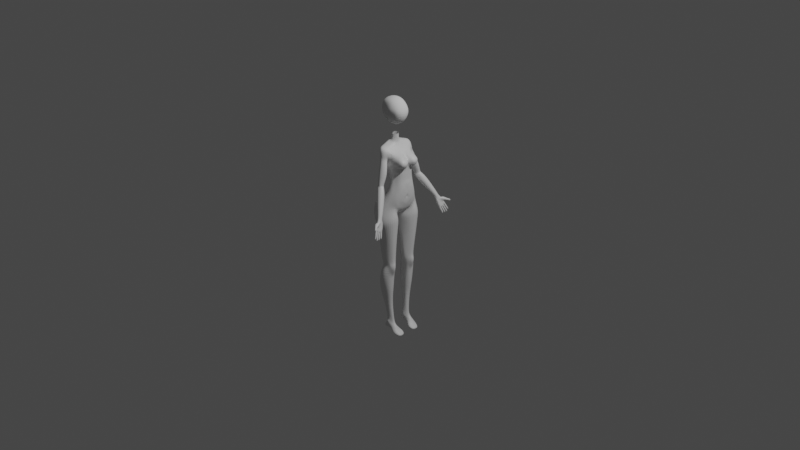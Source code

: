 # Source: Character.blend  (saved by Blender 2.90.8; exported with 4.5.12 LTS)
import bpy
from mathutils import Matrix  # noqa: F401  (used for matrix-valued properties, if any)

bpy.ops.wm.read_factory_settings(use_empty=True)
scene = bpy.context.scene
scene.name = 'Scene'

# ---- collections
col_collection = bpy.data.collections.new('Collection'); scene.collection.children.link(col_collection)

# ---- materials (node trees are filled in below, after node groups)
mat_x = bpy.data.materials.new('材質')
mat_x.use_transparent_shadow = False

# ---- material node trees
mat_x.use_nodes = True; mat_x.node_tree.nodes.clear()
_N = mat_x.node_tree.nodes; _L = mat_x.node_tree.links
n0 = _N.new('ShaderNodeBsdfPrincipled'); n0.name = 'Principled BSDF'; n0.location = (10, 300)
n0.distribution = 'GGX'
n0.subsurface_method = 'BURLEY'
n0.inputs[3].default_value = 1.45
n0.inputs[27].default_value = (0.0, 0.0, 0.0, 1.0)
n0.inputs[28].default_value = 1.0
n1 = _N.new('ShaderNodeOutputMaterial'); n1.name = 'Material Output'; n1.location = (300, 300)
_L.new(n0.outputs[0], n1.inputs[0])
n1.is_active_output = True

# ---- world
world_world = bpy.data.worlds.new('World'); scene.world = world_world
world_world.use_nodes = True; world_world.node_tree.nodes.clear()
_N = world_world.node_tree.nodes; _L = world_world.node_tree.links
n0 = _N.new('ShaderNodeOutputWorld'); n0.name = 'World Output'; n0.location = (300, 300)
n1 = _N.new('ShaderNodeBackground'); n1.name = 'Background'; n1.location = (10, 300)
n1.inputs[0].default_value = (0.05088, 0.05088, 0.05088, 1.0)
_L.new(n1.outputs[0], n0.inputs[0])
n0.is_active_output = True
world_world.color = (0.05088, 0.05088, 0.05088)
world_world.use_sun_shadow = False
world_world.sun_shadow_jitter_overblur = 0.0

# ---- cameras
cam_camera = bpy.data.cameras.new('Camera')
cam_camera.clip_end = 100.0
cam_camera.ortho_scale = 7.314

# ---- lights
light_light = bpy.data.lights.new('Light', 'POINT')
light_light.transmission_factor = 0.0
light_light.energy = 1000.0
light_light.shadow_soft_size = 0.1
light_light.shadow_maximum_resolution = 0.006
light_light.use_absolute_resolution = True

# ---- meshes
me_x = bpy.data.meshes.new('立方體')
me_x.from_pydata([(-0.1014, 0.3802, -0.6284), (-0.4329, 0.4444, 0.9058), (0.4214, 0.331, -0.5282), (-0.07848, 0.4342, 0.8342), (0.1371, 0.4962, -0.5303), (-0.238, 0.7046, 0.8738), (-0.08279, 0.2755, 0.9068), (-0.5602, 0.4335, 0.5247), (0.5509, 0.09454, 0.4071), (-0.1388, 0.5589, 0.2849), (-0.002247, 0.7952, -1.331), (-0.3972, 0.348, -1.266), (-0.6193, 0.7043, -1.445), (-0.2624, 0.3716, -1.027), (0.3674, 0.5188, -1.337), (-0.06271, 0.9159, -1.571), (0.122, 0.6574, -1.038), (0.3295, 0.4865, -1.682), (0.4071, 0.422, -1.094), (-0.21, 0.3673, 0.9113), (-0.3628, 0.2892, 0.9955), (-0.1188, 0.08934, 1.293), (-0.2248, 0.181, 1.295), (-0.3392, 0.1046, 1.295), (-0.1293, 0.1122, 0.9792), (-0.2332, 0.1778, 0.9855), (-0.3478, 0.101, 1.076), (0.05609, 1.137, -0.5253), (0.1145, 1.033, -0.5726), (-0.1004, 1.072, -0.5714), (-0.1145, 0.9436, -0.5778), (0.1197, 0.9152, -0.5772), (-0.07063, 0.8283, -0.6242), (0.04433, 0.7051, 0.3318), (-0.1085, 0.892, 0.3509), (-0.32, 0.7311, 0.3667), (-0.03099, 0.5963, 0.2511), (-0.1865, 0.539, 0.1744), (-0.3054, 0.6237, 0.3112), (-0.2678, 0.8403, 0.8016), (-0.4609, 0.6325, 0.8367), (-0.03039, 0.707, 0.7704), (0.07602, 0.6243, 0.4002), (-0.1307, 0.5597, 0.2869), (-0.4255, 0.5297, 0.4393), (-0.1602, 0.0658, -2.122), (-0.01006, 0.1178, -2.107), (-0.6011, 0.8422, -2.232), (0.181, 0.3093, -1.905), (-0.4821, 0.06333, 0.958), (-0.1725, 0.09062, -0.7202), (-0.538, 0.04997, 0.4355), (-0.542, 0.119, -1.291), (-0.8398, 0.1558, -1.625), (-0.4029, 0.08685, -1.117), (-0.4419, 0.04518, 1.002), (-0.3001, 0.03273, -2.104), (-0.6542, 0.05545, -1.976), (-0.1157, 1.081, -2.324), (0.434, 0.6015, -2.146), (-0.163, 0.07858, -2.382), (-0.2685, 0.09674, -2.363), (0.2866, 0.2483, -2.216), (-0.0113, 0.1255, -2.33), (-0.6645, 0.7934, -1.808), (-0.1541, 1.037, -1.813), (0.4116, 0.5391, -1.922), (-0.02545, 0.1038, -2.218), (0.2217, 0.2785, -2.072), (-0.8757, 0.2963, -2.012), (-0.1632, 0.06139, -2.254), (-0.2991, 0.07379, -2.242), (-0.601, 0.03126, -2.138), (-0.7621, 0.5051, -2.272), (-0.6376, 0.282, -2.322), (-0.4417, 0.04096, -2.192), (-0.4331, 0.153, -2.363), (-0.4481, 0.03602, -2.054), (-0.4416, 0.4045, 0.03169), (0.5195, 0.05096, 0.09476), (-0.09319, 0.5928, 0.1558), (-0.492, 0.03987, 0.01667), (-0.3031, 0.4134, -0.1861), (0.4536, 0.2442, -0.05872), (-0.1081, 0.5638, -0.07141), (-0.3617, 0.03845, -0.2389), (0.4673, 0.2608, -0.9879), (0.4534, 0.2664, -1.159), (0.4603, 0.2475, -0.7653), (0.4368, 0.2669, -1.393), (-0.2177, 0.3978, -0.4002), (0.4408, 0.2832, -0.2836), (0.07435, 0.5109, -0.3363), (-0.2608, 0.07151, -0.4764), (0.3814, 0.2161, 0.5436), (0.5904, 0.4805, 0.2035), (0.5949, 0.4474, 0.3802), (0.4243, 0.4034, 0.4902), (0.2454, 0.03612, 0.551), (-0.1802, 0.0, -0.7211), (-0.4674, 0.0, 0.9537), (0.479, 0.0, -0.515), (0.1747, 0.0, 0.6048), (0.487, 0.0, 0.285), (-0.5159, 0.0, 0.4352), (0.4308, 0.0, -1.219), (-0.4198, 0.0, -1.347), (-0.1321, 0.0, -2.046), (-0.596, 0.0, -1.594), (-0.3426, 0.0, -1.097), (0.3414, 0.0, -1.846), (0.4663, 0.0, -0.9363), (-0.04906, 0.0, 0.9049), (-0.4129, 0.0, 1.01), (-0.05977, 0.0, 1.292), (-0.4142, 0.0, 1.295), (-0.4299, 0.0, 1.106), (-0.05647, 0.0, 0.9842), (-0.01154, 0.0, -2.142), (-0.2645, 0.0, -2.106), (0.2373, 0.0, -1.986), (-0.5903, 0.0, -1.894), (-0.4266, 0.0, -2.071), (0.4434, 0.0, 0.03202), (-0.4467, 0.0, 0.004096), (0.4652, 0.0, -0.1631), (-0.3595, 0.0, -0.1763), (0.4195, 0.0, -1.572), (0.4927, 0.0, -0.6259), (-0.2359, 0.0, -0.4458), (0.4705, 0.0, -0.4072), (0.2522, 0.4281, 0.04771), (0.7122, 0.2359, 0.2192), (0.5951, 0.2478, 0.006006), (0.4931, 0.04035, -0.8928), (0.4806, 0.07257, -1.178), (0.4713, 0.1678, -0.6992), (0.4348, 0.1558, -1.48), (0.4773, 0.04294, -1.141), (0.4534, 0.04921, -1.267), (0.4538, 0.0, -1.282), (0.4679, 0.0, -1.142), (0.3952, 0.3154, -1.513), (0.627, 0.2714, 0.4106), (0.5049, 0.2513, 0.4844), (0.3757, 0.0, 0.414), (0.3014, 0.4917, 0.1826), (0.2708, 0.5218, 0.3357), (0.2795, 0.4772, 0.4711), (0.2172, 0.2712, 0.6083), (0.5849, 0.0555, 0.2747), (0.6683, 0.3924, 0.2467), (0.5923, 0.3921, 0.1247), (0.6431, 0.1597, 0.3306), (0.01526, 0.7125, 0.4065), (-0.009087, 0.5924, 0.328), (-0.1751, 0.5432, 0.2527), (-0.33, 0.6045, 0.3374), (-0.1536, 0.8371, 0.4405), (-0.371, 0.7109, 0.4428), (0.2594, 0.4267, -0.5292), (0.1623, 0.7382, -1.627), (0.1986, 0.6594, -1.338), (0.2814, 0.5505, -1.066), (0.2153, 0.9034, -2.235), (0.1451, 0.8114, -1.868), (0.2993, 0.4173, -0.1156), (0.2494, 0.4218, -0.3099), (-0.295, 0.719, -1.31), (-0.07239, 0.4782, -0.3649), (-0.4243, 0.9541, -2.272), (-0.3235, 0.8167, -1.512), (-0.4077, 0.9558, -1.811), (-0.108, 0.5754, -1.034), (0.02008, 0.4656, -0.5775), (-0.2052, 0.4977, -0.1285), (-0.2818, 0.5167, 0.07111), (-0.07367, 0.9715, -2.542), (0.4061, 0.6101, -2.451), (-0.5005, 0.7127, -2.493), (-0.2787, 0.1183, -2.558), (-0.004474, 0.1439, -2.547), (-0.1608, 0.1077, -2.571), (0.2866, 0.2549, -2.49), (-0.5411, 0.3121, -2.53), (-0.6023, 0.5262, -2.511), (-0.3993, 0.1955, -2.556), (0.2065, 0.8683, -2.497), (-0.3126, 0.8639, -2.515), (0.3465, 0.5677, -3.052), (-0.2144, 0.1851, -3.11), (0.0246, 0.1788, -3.106), (-0.5004, 0.4896, -3.086), (-0.3021, 0.2505, -3.105), (0.2187, 0.7861, -3.077), (-0.3081, 0.8407, -3.088), (-0.05443, 0.8892, -3.103), (-0.4393, 0.7025, -3.074), (-0.09771, 0.1493, -3.119), (0.2166, 0.3117, -3.075), (-0.4239, 0.3337, -3.09), (0.2552, 0.5252, -4.093), (-0.1199, 0.2177, -4.095), (0.05504, 0.2294, -4.098), (-0.3711, 0.5101, -4.095), (-0.2045, 0.2421, -4.087), (0.1135, 0.6942, -4.119), (-0.1869, 0.7738, -4.096), (-0.03429, 0.769, -4.178), (-0.2848, 0.6779, -4.089), (-0.03164, 0.2232, -4.099), (0.1434, 0.3414, -4.108), (-0.3139, 0.336, -4.084), (-0.8162, 0.6149, -1.892), (-0.7065, 0.6767, -2.253), (-0.7248, 0.4888, -1.493), (0.1691, 0.5302, -4.921), (-0.1884, 0.3231, -4.626), (0.05589, 0.351, -4.891), (-0.4892, 0.565, -4.627), (-0.2733, 0.3487, -4.617), (0.1028, 0.7311, -4.652), (-0.2546, 0.8549, -4.628), (-0.03344, 0.8945, -4.664), (-0.3525, 0.7483, -4.622), (-0.0332, 0.3164, -4.631), (0.1229, 0.3745, -4.739), (-0.407, 0.4281, -4.653), (0.09881, 0.4617, -6.863), (-0.09575, 0.3173, -6.861), (0.04705, 0.3397, -6.859), (-0.1789, 0.4632, -6.862), (-0.1383, 0.3436, -6.862), (0.02871, 0.5166, -6.865), (-0.08583, 0.5447, -6.859), (-0.02659, 0.5384, -6.859), (-0.139, 0.5202, -6.859), (-0.03561, 0.3151, -6.86), (0.08017, 0.3943, -6.861), (-0.1698, 0.3945, -6.86), (0.1438, 0.3154, -4.343), (0.3395, 0.5013, -4.463), (0.1107, 0.6747, -4.334), (-0.01943, 0.7235, -4.305), (-0.1238, 0.7139, -4.343), (-0.2253, 0.6422, -4.336), (0.001368, 0.2642, -4.347), (0.05547, 0.2792, -4.345), (-0.1715, 0.2811, -4.334), (-0.08687, 0.2584, -4.342), (-0.2162, 0.494, -4.342), (-0.2766, 0.3734, -4.331), (0.1807, 0.5047, -4.764), (0.2276, 0.6518, -4.368), (0.2098, 0.3885, -4.358), (0.2811, 0.5032, -4.21), (0.1683, 0.6124, -4.632), (0.1992, 0.4147, -4.596), (0.2058, 0.411, -4.225), (0.205, 0.6188, -4.243), (-0.3122, 0.3144, -5.371), (-0.2391, 0.3023, -5.344), (0.1268, 0.5593, -5.575), (0.06883, 0.7169, -5.394), (-0.3736, 0.766, -5.449), (-0.4439, 0.5384, -5.598), (0.02844, 0.3206, -5.328), (0.1306, 0.4495, -5.444), (-0.3636, 0.3902, -5.452), (-0.109, 0.3201, -5.405), (-0.1481, 0.8133, -5.295), (-0.2817, 0.8371, -5.33), (0.6407, 0.4558, -7.45), (0.5889, 0.2347, -7.446), (0.5706, 0.5482, -7.455), (0.622, 0.3613, -7.447), (0.4185, 0.3751, -7.368), (0.3703, 0.6373, -7.376), (0.388, 0.1574, -7.385), (0.4226, 0.4731, -7.356), (0.2734, 0.4617, -7.169), (0.1968, 0.3303, -7.215), (0.1941, 0.5571, -7.193), (0.2548, 0.3943, -7.166), (0.1235, 0.3943, -7.071), (0.07209, 0.5278, -7.075), (0.09043, 0.3506, -7.069), (0.1422, 0.4617, -7.073), (-0.2149, 0.4769, -7.063), (-0.1743, 0.3524, -7.064), (-0.1751, 0.5339, -7.06), (-0.2059, 0.4082, -7.061), (-0.303, 0.4822, -7.186), (-0.2617, 0.3594, -7.179), (-0.2458, 0.5548, -7.174), (-0.2946, 0.4285, -7.184), (0.08458, 0.4845, -7.346), (0.07309, 0.3366, -7.32), (0.1186, 0.5848, -7.301), (0.09364, 0.4135, -7.364), (0.239, 0.4591, -7.463), (0.3324, 0.1765, -7.459), (0.2789, 0.6489, -7.467), (0.2481, 0.3903, -7.461), (0.5697, 0.4558, -7.567), (0.5395, 0.24, -7.556), (0.539, 0.5568, -7.539), (0.5857, 0.357, -7.57), (-0.01824, 0.585, -7.013), (-0.08685, 0.6116, -7.02), (-0.047, 0.6068, -7.014), (-0.1227, 0.5906, -7.014), (0.02011, 0.5844, -7.163), (-0.1005, 0.5729, -7.165), (-0.0352, 0.5937, -7.158), (-0.1444, 0.6012, -7.136), (-0.1054, 0.2633, -7.022), (-0.01707, 0.2848, -6.992), (-0.1516, 0.2863, -7.003), (-0.08135, 0.2458, -7.033), (-0.0871, 0.3247, -7.185), (0.01078, 0.2776, -7.085), (-0.1338, 0.3379, -7.11), (-0.03113, 0.3126, -7.194), (-0.1687, 0.2915, -7.307), (-0.1773, 0.4128, -7.341), (-0.1755, 0.4779, -7.343), (-0.1695, 0.6255, -7.303), (-0.1396, 0.574, -6.969), (-0.08343, 0.5918, -6.971), (-0.03756, 0.589, -6.978), (0.006499, 0.5641, -6.985), (-0.05381, 0.4132, -7.31), (-0.06287, 0.4948, -7.304), (-0.04478, 0.5861, -7.29), (-0.06365, 0.3218, -7.292), (-0.2362, 0.2922, -7.269), (-0.2924, 0.4174, -7.274), (-0.3034, 0.5068, -7.282), (-0.237, 0.6428, -7.263), (-0.2102, 0.3721, -6.038), (0.04973, 0.52, -6.129), (-0.2378, 0.6313, -6.072), (-0.008165, 0.3738, -6.018), (-0.2417, 0.4213, -6.073), (-0.1824, 0.6755, -6.019), (-0.1661, 0.3596, -6.026), (0.004861, 0.6084, -6.049), (-0.2799, 0.5111, -6.139), (0.04635, 0.4477, -6.07), (-0.09185, 0.3669, -6.053), (-0.1068, 0.6632, -6.003), (0.01415, 1.162, -0.6447), (0.1927, 1.096, -0.6267), (-0.08261, 1.132, -0.6946), (-0.1374, 1.039, -0.765), (0.1687, 0.9562, -0.6793), (0.01719, 0.8502, -0.7838), (0.1411, 1.323, -0.7697), (0.3367, 1.221, -0.8381), (0.0538, 1.258, -0.9908), (0.02172, 1.177, -1.062), (0.3197, 1.0, -0.8837), (0.1515, 1.019, -1.11), (0.4762, 1.612, -1.492), (0.5679, 1.567, -1.47), (0.3975, 1.554, -1.531), (0.385, 1.478, -1.551), (0.5909, 1.43, -1.513), (0.5265, 1.37, -1.548), (0.2135, 0.8688, -0.1064), (0.1462, 0.7623, -0.2065), (-0.06012, 0.6422, -0.262), (-0.2504, 0.7629, -0.1762), (-0.03255, 1.066, -0.1126), (-0.2432, 0.8945, -0.1096), (-0.1096, 1.092, -0.7196), (-0.06504, 1.077, -0.8575), (-0.1269, 0.9862, -0.6539), (-0.07567, 0.9613, -0.7728), (-0.05593, 1.127, -0.8071), (-0.08173, 0.9138, -0.6752), (-0.04075, 1.005, -0.8528), (-0.1174, 1.018, -0.6211), (0.06637, 0.919, -0.8608), (-0.01091, 1.18, -0.8115), (0.0415, 1.126, -0.585), (0.125, 1.064, -0.5997), (0.1459, 0.9344, -0.6282), (-0.02672, 0.8404, -0.704), (-0.08799, 1.105, -0.633), (-0.129, 1.012, -0.7104), (-0.07384, 0.9339, -0.724), (-0.1135, 1.055, -0.6704), (0.6543, 1.742, -1.735), (0.553, 1.758, -1.814), (0.6558, 1.485, -1.842), (0.5616, 1.513, -1.909), (0.7233, 1.892, -1.995), (0.628, 1.901, -2.02), (0.7306, 1.579, -2.127), (0.6403, 1.575, -2.157), (0.6801, 1.611, -1.822), (0.5331, 1.618, -1.836), (0.7423, 1.756, -2.117), (0.6385, 1.759, -2.127), (0.6805, 1.664, -1.77), (0.6312, 1.825, -2.061), (0.5373, 1.674, -1.818), (0.7296, 1.819, -2.046), (0.5371, 1.545, -1.885), (0.7334, 1.673, -2.126), (0.6752, 1.527, -1.816), (0.6316, 1.665, -2.147), (0.7519, 1.713, -2.498), (0.8124, 1.693, -2.421), (0.8048, 1.747, -2.399), (0.7443, 1.767, -2.476), (0.7588, 1.833, -2.499), (0.7579, 1.886, -2.475), (0.8192, 1.855, -2.402), (0.8201, 1.802, -2.426), (0.828, 1.963, -2.395), (0.8289, 1.909, -2.418), (0.7675, 1.94, -2.491), (0.7666, 1.994, -2.467), (0.7522, 2.014, -2.405), (0.7513, 2.067, -2.382), (0.8126, 2.036, -2.309), (0.8136, 1.983, -2.333), (0.7043, 1.535, -2.027), (0.6178, 1.529, -2.057), (0.7024, 1.855, -1.912), (0.5916, 1.856, -1.919), (0.5891, 1.698, -1.99), (0.6923, 1.679, -1.945), (0.5896, 1.777, -1.955), (0.7048, 1.752, -1.93), (0.7245, 1.587, -1.998), (0.5901, 1.61, -2.029), (0.7153, 1.75, -1.772), (0.688, 1.833, -1.74), (0.6107, 1.865, -1.755), (0.6363, 1.885, -1.858), (0.7427, 1.783, -1.845), (0.7307, 1.868, -1.908), (0.8691, 2.025, -1.885), (0.8744, 2.069, -1.874), (0.8199, 2.066, -1.876), (0.8251, 2.053, -1.943), (0.8656, 2.024, -1.931), (0.8732, 2.055, -1.943), (0.7671, 1.953, -1.828), (0.7202, 1.971, -1.836), (0.7352, 1.961, -1.895), (0.7742, 1.936, -1.907), (0.7791, 1.933, -1.837), (0.7781, 1.91, -1.892), (0.7668, 1.624, -2.24), (0.7595, 1.694, -2.211), (0.6746, 1.69, -2.239), (0.6844, 1.62, -2.268), (0.7989, 1.663, -2.347), (0.7279, 1.66, -2.37), (0.7914, 1.723, -2.322), (0.7195, 1.72, -2.346), (0.7723, 1.789, -2.217), (0.691, 1.797, -2.239), (0.7756, 1.721, -2.247), (0.6921, 1.73, -2.269), (0.8017, 1.821, -2.313), (0.8036, 1.761, -2.34), (0.7309, 1.768, -2.359), (0.7298, 1.828, -2.333), (0.6995, 1.828, -2.258), (0.78, 1.82, -2.236), (0.7788, 1.886, -2.207), (0.6984, 1.894, -2.228), (0.7427, 1.877, -2.36), (0.8123, 1.928, -2.315), (0.8133, 1.87, -2.341), (0.7416, 1.935, -2.334), (0.687, 1.897, -2.187), (0.7688, 1.889, -2.165), (0.7676, 1.957, -2.135), (0.6858, 1.965, -2.157), (0.7281, 1.948, -2.281), (0.7271, 2.008, -2.254), (0.7999, 1.941, -2.261), (0.7989, 2.001, -2.235), (0.8326, 2.014, -1.86), (0.8159, 2.024, -1.905), (0.8365, 1.995, -1.866), (0.81, 2.038, -1.858), (0.8348, 2.01, -1.923), (0.8368, 1.988, -1.917), (0.6697, 1.654, -1.753), (0.6351, 1.735, -1.726), (0.5601, 1.732, -1.774), (0.5412, 1.554, -1.832), (0.5544, 1.512, -1.839), (0.6294, 1.491, -1.815), (0.6584, 1.528, -1.787), (0.6746, 1.59, -1.778), (0.5449, 1.664, -1.796), (0.5312, 1.609, -1.817), (0.6317, 1.6, -1.653), (0.5647, 1.663, -1.62), (0.5035, 1.633, -1.682), (0.4812, 1.541, -1.704), (0.5502, 1.452, -1.702), (0.6351, 1.515, -1.666), (0.6723, 1.511, -1.936), (0.5608, 1.796, -1.843), (0.6862, 1.645, -1.883), (0.6865, 1.709, -1.851), (0.7021, 1.557, -1.906), (0.5811, 1.516, -1.962), (0.559, 1.655, -1.907), (0.5604, 1.721, -1.877), (0.5591, 1.572, -1.944), (0.6235, 1.875, -1.807), (0.7351, 1.766, -1.807), (0.8496, 2.11, -1.935), (0.8692, 2.023, -1.909), (0.8669, 2.064, -1.908), (0.7805, 1.921, -1.864), (0.7277, 1.966, -1.866), (0.8452, 1.991, -1.889), (0.813, 2.031, -1.881), (0.6394, 1.565, -2.137), (0.7216, 1.886, -1.983), (0.6273, 1.746, -2.099), (0.6179, 1.816, -2.044), (0.6212, 1.647, -2.109), (0.7265, 1.571, -2.108), (0.6163, 1.892, -2.001), (0.7275, 1.733, -2.065), (0.7255, 1.8, -2.017), (0.7362, 1.646, -2.093), (0.6392, 1.841, -2.076), (0.7319, 1.831, -2.051), (0.732, 1.817, -2.059), (0.6378, 1.826, -2.084), (0.6509, 1.758, -2.152), (0.745, 1.75, -2.133), (0.6513, 1.778, -2.147), (0.744, 1.767, -2.122), (0.6418, 1.667, -2.171), (0.7339, 1.67, -2.143), (0.74, 1.681, -2.136), (0.6464, 1.687, -2.161)], [], [(51, 49, 1, 7), (6, 3, 5, 19), (16, 173, 174, 4), (79, 150, 103), (54, 109, 99, 50), (5, 1, 20, 19), (78, 7, 176), (79, 103, 123), (80, 9, 147, 146), (51, 81, 124, 104), (163, 162, 10, 16), (54, 52, 106, 109), (10, 15, 171, 168), (16, 10, 168, 173), (46, 118, 107, 45), (163, 16, 4, 160), (52, 53, 108, 106), (135, 139, 137, 89, 87), (134, 86, 88, 136), (57, 121, 108, 53), (162, 161, 15, 10), (134, 138, 135, 87, 86), (3, 6, 112, 102), (55, 49, 100, 113), (24, 25, 22, 21), (25, 26, 23, 22), (26, 116, 115, 23), (117, 24, 21, 114), (112, 6, 24, 117), (20, 55, 113, 116, 26), (19, 20, 26, 25), (6, 19, 25, 24), (375, 374, 27, 29), (374, 370, 28, 27), (370, 371, 31, 28), (371, 372, 32, 31), (372, 373, 30, 32), (373, 375, 29, 30), (157, 159, 35, 38), (156, 157, 38, 37), (155, 156, 37, 36), (154, 155, 36, 33), (158, 154, 33, 34), (159, 158, 34, 35), (1, 5, 39, 40), (5, 3, 41, 39), (3, 149, 148, 42, 41), (8, 143, 144), (9, 7, 44, 43), (7, 1, 40, 44), (48, 120, 118, 46), (64, 172, 170, 47), (17, 110, 120, 48), (77, 122, 121, 57), (20, 1, 49, 55), (11, 12, 215, 52), (13, 11, 52, 54), (126, 124, 81, 85), (13, 54, 50, 0), (104, 100, 49, 51), (119, 56, 45, 107), (165, 66, 59, 164), (70, 60, 63, 67), (67, 68, 48, 46), (68, 62, 59, 66), (48, 68, 66, 17), (63, 62, 68, 67), (161, 17, 66, 165), (12, 171, 172, 64), (61, 60, 70, 71), (57, 53, 69, 72), (73, 74, 72, 69), (75, 76, 61, 71), (185, 184, 74, 73), (185, 214, 179), (73, 69, 213, 214), (69, 53, 215, 213), (72, 74, 76, 75), (56, 119, 122, 77), (77, 57, 72, 75), (75, 71, 56, 77), (82, 85, 81, 78), (78, 81, 51, 7), (84, 131, 83, 166), (83, 79, 123, 125), (82, 78, 176, 175), (90, 82, 175, 169), (91, 83, 125, 130), (167, 166, 83, 91), (93, 85, 82, 90), (129, 126, 85, 93), (86, 87, 14, 18), (128, 136, 2, 101), (87, 89, 142, 14), (99, 129, 93, 50), (50, 93, 90, 0), (160, 167, 91, 2), (2, 91, 130, 101), (0, 90, 169, 174), (97, 94, 144), (97, 96, 147, 148), (83, 131, 133, 79), (95, 96, 151, 152), (102, 98, 149, 3), (70, 67, 46, 45), (71, 70, 45, 56), (98, 8, 94), (79, 132, 150), (133, 131, 95, 152), (8, 153, 143), (133, 132, 79), (111, 141, 138, 134), (111, 134, 136, 128), (105, 139, 135), (2, 136, 88, 86, 18), (17, 142, 110), (138, 105, 135), (139, 105, 140), (140, 127, 137, 139), (138, 141, 105), (110, 142, 89, 137, 127), (14, 142, 17), (144, 143, 96, 97), (143, 132, 151), (144, 94, 8), (145, 8, 98, 102), (131, 84, 80, 146), (146, 147, 96, 95), (146, 95, 131), (148, 149, 94, 97), (149, 98, 94), (148, 147, 9, 43, 42), (150, 132, 153), (103, 150, 8, 145), (152, 151, 132, 133), (143, 153, 132), (153, 8, 150), (151, 96, 143), (40, 39, 158, 159), (39, 41, 154, 158), (41, 42, 155, 154), (42, 43, 156, 155), (43, 44, 157, 156), (44, 40, 159, 157), (4, 92, 167, 160), (92, 84, 166, 167), (15, 161, 165, 65), (65, 165, 164, 58), (14, 17, 161, 162), (18, 163, 160, 2), (18, 14, 162, 163), (195, 188, 177, 196), (173, 168, 11, 13), (172, 171, 15, 65), (170, 172, 65, 58), (174, 169, 92, 4), (175, 176, 80, 84), (188, 170, 58, 177), (174, 173, 13, 0), (169, 175, 84, 92), (168, 171, 12, 11), (176, 7, 9, 80), (58, 164, 187, 177), (61, 76, 186, 180), (192, 185, 179, 197), (192, 200, 184, 185), (76, 74, 184, 186), (59, 62, 183, 178), (63, 60, 182, 181), (62, 63, 181, 183), (60, 61, 180, 182), (47, 170, 188, 179), (164, 59, 178, 187), (204, 212, 200, 192), (204, 192, 197, 209), (207, 195, 196, 208), (177, 187, 194, 196), (180, 186, 193, 190), (186, 184, 200, 193), (178, 183, 199, 189), (181, 182, 198, 191), (183, 181, 191, 199), (182, 180, 190, 198), (179, 188, 195, 197), (187, 178, 189, 194), (196, 194, 206, 208), (190, 193, 205, 202), (193, 200, 212, 205), (189, 199, 211, 201), (191, 198, 210, 203), (199, 191, 203, 211), (198, 190, 202, 210), (197, 195, 207, 209), (194, 189, 201, 206), (214, 185, 73), (214, 213, 64, 47), (52, 215, 53), (213, 215, 12, 64), (241, 254, 257, 252), (243, 242, 221, 223), (245, 244, 222, 224), (244, 243, 223, 222), (247, 246, 225, 218), (249, 248, 220, 217), (242, 253, 256, 221), (250, 245, 224, 219), (240, 247, 218, 226), (248, 251, 227, 220), (251, 250, 219, 227), (246, 249, 217, 225), (346, 340, 232, 229), (347, 341, 228, 233), (348, 342, 236, 231), (349, 343, 230, 238), (340, 344, 239, 232), (344, 348, 231, 239), (350, 346, 229, 237), (341, 349, 238, 228), (351, 347, 233, 235), (342, 345, 234, 236), (345, 351, 235, 234), (343, 350, 237, 230), (210, 202, 249, 246), (212, 204, 250, 251), (205, 212, 251, 248), (211, 203, 247, 240), (204, 209, 245, 250), (206, 259, 253, 242), (202, 205, 248, 249), (203, 210, 246, 247), (207, 208, 243, 244), (209, 207, 244, 245), (208, 206, 242, 243), (201, 211, 258, 255), (252, 256, 253, 241), (252, 257, 226, 216), (255, 258, 254, 241), (253, 259, 255, 241), (259, 206, 201, 255), (221, 256, 252, 216), (226, 257, 254, 240), (258, 211, 240, 254), (179, 214, 47), (218, 225, 269, 266), (222, 223, 270, 271), (224, 222, 271, 264), (223, 221, 263, 270), (216, 226, 267, 262), (225, 217, 261, 269), (227, 219, 265, 268), (220, 227, 268, 260), (226, 218, 266, 267), (219, 224, 264, 265), (221, 216, 262, 263), (217, 220, 260, 261), (277, 279, 272, 274), (279, 276, 275, 272), (276, 278, 273, 275), (282, 280, 279, 277), (283, 281, 278, 276), (280, 283, 276, 279), (287, 284, 283, 280), (284, 286, 281, 283), (285, 287, 280, 282), (233, 228, 287, 285), (238, 230, 286, 284), (228, 238, 284, 287), (232, 239, 291, 289), (239, 231, 288, 291), (231, 236, 290, 288), (289, 291, 295, 293), (291, 288, 292, 295), (288, 290, 294, 292), (335, 332, 299, 297), (332, 333, 296, 299), (333, 334, 298, 296), (297, 299, 303, 301), (299, 296, 300, 303), (296, 298, 302, 300), (301, 303, 307, 305), (303, 300, 304, 307), (300, 302, 306, 304), (328, 329, 309, 311), (330, 331, 308, 310), (329, 330, 310, 309), (311, 309, 313, 315), (310, 308, 312, 314), (309, 310, 314, 313), (237, 229, 316, 319), (230, 237, 319, 317), (229, 232, 318, 316), (319, 316, 320, 323), (317, 319, 323, 321), (316, 318, 322, 320), (338, 339, 327, 326), (337, 338, 326, 325), (336, 337, 325, 324), (305, 307, 275, 273), (307, 304, 272, 275), (304, 306, 274, 272), (306, 302, 277, 274), (302, 298, 282, 277), (301, 305, 273, 278), (297, 301, 278, 281), (234, 235, 330, 329), (235, 233, 331, 330), (236, 234, 329, 328), (308, 331, 233, 285), (328, 311, 290, 236), (312, 308, 285, 282), (311, 315, 294, 290), (322, 318, 232, 289), (317, 321, 286, 230), (326, 327, 334, 333), (325, 326, 333, 332), (324, 325, 332, 335), (293, 295, 337, 336), (295, 292, 338, 337), (292, 294, 339, 338), (312, 282, 298, 334), (334, 327, 314, 312), (327, 339, 313, 314), (339, 294, 315, 313), (286, 321, 297, 281), (335, 297, 321, 323), (322, 289, 293, 336), (336, 324, 320, 322), (324, 335, 323, 320), (266, 269, 350, 343), (271, 270, 351, 345), (264, 271, 345, 342), (270, 263, 347, 351), (262, 267, 349, 341), (269, 261, 346, 350), (268, 265, 348, 344), (260, 268, 344, 340), (267, 266, 343, 349), (265, 264, 342, 348), (263, 262, 341, 347), (261, 260, 340, 346), (386, 387, 353, 352), (388, 389, 357, 356), (387, 388, 356, 353), (390, 386, 352, 354), (389, 392, 379, 357), (30, 29, 383, 378), (355, 376, 380, 377), (352, 353, 359, 358), (356, 357, 384, 363, 362), (353, 356, 362, 359), (354, 352, 358, 360, 385), (357, 379, 382, 384), (360, 358, 364, 366), (363, 361, 367, 369), (361, 360, 366, 367), (358, 359, 365, 364), (362, 363, 369, 368), (359, 362, 368, 365), (38, 35, 375, 373), (37, 38, 373, 372), (36, 37, 372, 371), (33, 36, 371, 370), (34, 33, 370, 374), (35, 34, 374, 375), (377, 380, 385, 360, 361), (392, 381, 378, 391), (377, 382, 379, 355), (391, 393, 376, 355), (383, 29, 390, 393), (381, 32, 30, 378), (384, 382, 377, 361, 363), (385, 380, 376, 354), (393, 390, 354, 376), (378, 383, 393, 391), (379, 392, 391, 355), (32, 381, 392, 389), (29, 27, 386, 390), (28, 31, 388, 387), (31, 32, 389, 388), (27, 28, 387, 386), (396, 412, 502, 501), (535, 530, 401, 400), (488, 486, 426, 429), (437, 432, 445, 444), (538, 409, 398, 531), (519, 408, 395, 513), (520, 410, 403, 518), (539, 411, 404, 537), (473, 470, 420, 419), (410, 397, 500, 499), (412, 402, 503, 502), (518, 403, 408, 519), (537, 404, 409, 538), (480, 478, 424, 423), (464, 462, 415, 416), (535, 400, 411, 539), (517, 397, 410, 520), (395, 408, 504, 498), (415, 414, 417, 416), (465, 464, 416, 417), (462, 463, 414, 415), (463, 465, 417, 414), (421, 418, 419, 420), (470, 471, 421, 420), (471, 472, 418, 421), (472, 473, 419, 418), (423, 424, 425, 422), (481, 479, 422, 425), (479, 480, 423, 422), (478, 481, 425, 424), (429, 426, 427, 428), (489, 488, 429, 428), (486, 487, 427, 426), (487, 489, 428, 427), (530, 431, 439, 534), (512, 430, 438, 516), (514, 435, 437, 515), (532, 434, 436, 533), (516, 438, 435, 514), (534, 439, 434, 532), (533, 436, 433, 536), (395, 394, 441, 442), (531, 536, 433, 432), (512, 517, 431, 430), (494, 491, 449, 451), (493, 490, 447, 448), (515, 437, 444, 522), (394, 406, 440, 441), (513, 395, 442, 521), (432, 433, 443, 445), (525, 523, 448, 447), (524, 450, 451, 525), (529, 493, 448, 523), (490, 492, 446, 447), (495, 494, 451, 450), (528, 495, 450, 524), (522, 444, 457, 526), (444, 445, 455, 457), (441, 440, 456, 452), (521, 442, 453, 527), (442, 441, 452, 453), (445, 443, 454, 455), (401, 413, 548, 460, 461), (400, 401, 461, 458), (413, 411, 549, 548), (411, 400, 458, 459, 549), (461, 460, 465, 463), (458, 461, 463, 462), (460, 459, 464, 465), (459, 458, 462, 464), (413, 405, 544, 467, 469, 551), (411, 413, 551, 550), (404, 411, 550, 468, 466, 545), (405, 404, 545, 544), (469, 467, 473, 472), (468, 469, 472, 471), (466, 468, 471, 470), (467, 466, 470, 473), (405, 407, 543, 477, 474, 546), (409, 404, 547, 475, 476, 542), (407, 409, 542, 543), (404, 405, 546, 547), (474, 477, 481, 478), (476, 475, 480, 479), (477, 476, 479, 481), (475, 474, 478, 480), (399, 398, 484, 485), (407, 399, 485, 482, 540), (398, 409, 541, 483, 484), (409, 407, 540, 541), (485, 484, 489, 487), (482, 485, 487, 486), (484, 483, 488, 489), (483, 482, 486, 488), (526, 457, 495, 528), (457, 455, 494, 495), (452, 456, 492, 490), (527, 453, 493, 529), (453, 452, 490, 493), (455, 454, 491, 494), (503, 496, 506), (496, 497, 507, 506), (505, 499, 509), (500, 501, 510), (408, 403, 505, 504), (402, 406, 496, 503), (397, 396, 501, 500), (406, 394, 497, 496), (403, 410, 499, 505), (394, 395, 498, 497), (502, 503, 506, 511), (501, 502, 511, 510), (497, 498, 508, 507), (498, 504, 508), (504, 505, 509, 508), (499, 500, 510, 509), (454, 527, 529, 491), (456, 526, 528, 492), (443, 521, 527, 454), (440, 522, 526, 456), (492, 528, 524, 446), (491, 529, 523, 449), (446, 524, 525, 447), (451, 449, 523, 525), (433, 513, 521, 443), (406, 515, 522, 440), (396, 397, 517, 512), (412, 516, 514, 402), (402, 514, 515, 406), (396, 512, 516, 412), (431, 517, 520, 439), (434, 518, 519, 436), (439, 520, 518, 434), (436, 519, 513, 433), (398, 399, 536, 531), (407, 533, 536, 399), (413, 534, 532, 405), (405, 532, 533, 407), (401, 530, 534, 413), (430, 535, 539, 438), (435, 537, 538, 437), (438, 539, 537, 435), (437, 538, 531, 432), (430, 431, 530, 535), (541, 540, 482, 483), (543, 542, 476, 477), (544, 545, 466, 467), (547, 546, 474, 475), (548, 549, 459, 460), (550, 551, 469, 468), (508, 509, 367, 366), (507, 508, 366, 364), (506, 507, 364, 365), (511, 506, 365, 368), (510, 511, 368, 369), (509, 510, 369, 367)])
_uv = me_x.uv_layers.new(name='UVMap')
_uv.uv.foreach_set('vector', [0.5, 0.1408, 0.625, 0.1408, 0.625, 0.25, 0.5, 0.25, 0.7199, 0.602, 0.625, 0.5, 0.75, 0.5, 0.75, 0.58, 0.375, 0.375, 0.375, 0.4232, 0.375, 0.3148, 0.375, 0.375, 0.4553, 0.5, 0.4828, 0.5, 0.5, 0.625, 0.375, 0.6092, 0.375, 0.625, 0.375, 0.125, 0.375, 0.1408, 0.75, 0.5, 0.875, 0.5, 0.7887, 0.6025, 0.75, 0.58, 0.4553, 0.25, 0.5, 0.25, 0.4553, 0.3073, 0.4553, 0.5, 0.5, 0.625, 0.4553, 0.625, 0.4553, 0.375, 0.5, 0.375, 0.5, 0.4051, 0.4553, 0.4021, 0.5, 0.1408, 0.4553, 0.25, 0.5, 0.125, 0.5, 0.125, 0.375, 0.3125, 0.5, 0.3125, 0.5, 0.375, 0.375, 0.375, 0.375, 0.6092, 0.5, 0.6092, 0.5, 0.625, 0.375, 0.625, 0.5, 0.375, 0.625, 0.375, 0.625, 0.4336, 0.5, 0.4146, 0.375, 0.375, 0.5, 0.375, 0.5, 0.4146, 0.375, 0.4232, 0.625, 0.3125, 0.625, 0.25, 0.625, 0.375, 0.625, 0.375, 0.375, 0.3125, 0.375, 0.375, 0.375, 0.375, 0.375, 0.4375, 0.5, 0.6092, 0.625, 0.6092, 0.625, 0.625, 0.5, 0.625, 0.5, 0.1588, 0.535, 0.1573, 0.5897, 0.1549, 0.5881, 0.1848, 0.5, 0.1925, 0.375, 0.1642, 0.375, 0.2034, 0.375, 0.3701, 0.375, 0.4036, 0.625, 0.5507, 0.625, 0.5625, 0.625, 0.625, 0.625, 0.6092, 0.5, 0.3125, 0.625, 0.3125, 0.625, 0.375, 0.5, 0.375, 0.375, 0.1642, 0.4763, 0.1598, 0.5, 0.1588, 0.5, 0.1925, 0.375, 0.2034, 0.625, 0.5, 0.7199, 0.602, 0.6883, 0.625, 0.625, 0.625, 0.8224, 0.6222, 0.875, 0.6092, 0.875, 0.625, 0.8273, 0.625, 0.7199, 0.602, 0.75, 0.58, 0.75, 0.58, 0.7199, 0.602, 0.75, 0.58, 0.7887, 0.6025, 0.7887, 0.6025, 0.75, 0.58, 0.7887, 0.6025, 0.8273, 0.625, 0.8273, 0.625, 0.7887, 0.6025, 0.6883, 0.625, 0.7199, 0.602, 0.7199, 0.602, 0.6883, 0.625, 0.6883, 0.625, 0.7199, 0.602, 0.7199, 0.602, 0.6883, 0.625, 0.7887, 0.6025, 0.8224, 0.6222, 0.8273, 0.625, 0.8273, 0.625, 0.7887, 0.6025, 0.75, 0.58, 0.7887, 0.6025, 0.7887, 0.6025, 0.75, 0.58, 0.7199, 0.602, 0.75, 0.58, 0.75, 0.58, 0.7199, 0.602, 0.875, 0.5, 0.75, 0.5, 0.75, 0.5, 0.875, 0.5, 0.75, 0.5, 0.625, 0.5, 0.625, 0.5, 0.75, 0.5, 0.625, 0.5, 0.5, 0.5, 0.5, 0.5, 0.625, 0.5, 0.5, 0.5, 0.5, 0.375, 0.5, 0.375, 0.5, 0.5, 0.5, 0.375, 0.5, 0.25, 0.5, 0.25, 0.5, 0.375, 0.5, 0.25, 0.625, 0.25, 0.625, 0.25, 0.5, 0.25, 0.5, 0.25, 0.625, 0.25, 0.625, 0.25, 0.5, 0.25, 0.5, 0.375, 0.5, 0.25, 0.5, 0.25, 0.5, 0.375, 0.5025, 0.5, 0.5, 0.375, 0.5, 0.375, 0.5, 0.5, 0.625, 0.5, 0.5025, 0.5, 0.5, 0.5, 0.625, 0.5, 0.75, 0.5, 0.625, 0.5, 0.625, 0.5, 0.75, 0.5, 0.875, 0.5, 0.75, 0.5, 0.75, 0.5, 0.875, 0.5, 0.875, 0.5, 0.75, 0.5, 0.75, 0.5, 0.875, 0.5, 0.75, 0.5, 0.625, 0.5, 0.625, 0.5, 0.75, 0.5, 0.625, 0.5, 0.5844, 0.5, 0.5, 0.5, 0.5, 0.5, 0.625, 0.5, 0.5, 0.5, 0.5, 0.4627, 0.5, 0.5, 0.5, 0.375, 0.5, 0.25, 0.5, 0.25, 0.5, 0.375, 0.5, 0.25, 0.625, 0.25, 0.625, 0.25, 0.5, 0.25, 0.625, 0.2812, 0.625, 0.1875, 0.625, 0.25, 0.625, 0.3125, 0.625, 0.5, 0.625, 0.437, 0.625, 0.4457, 0.625, 0.5, 0.625, 0.25, 0.625, 0.125, 0.625, 0.1875, 0.625, 0.2812, 0.625, 0.5214, 0.625, 0.5312, 0.625, 0.5625, 0.625, 0.5507, 0.7887, 0.6025, 0.875, 0.5, 0.875, 0.6092, 0.8224, 0.6222, 0.5, 0.5, 0.625, 0.5, 0.625, 0.5429, 0.5, 0.6092, 0.375, 0.5, 0.5, 0.5, 0.5, 0.6092, 0.375, 0.6092, 0.4298, 0.125, 0.5, 0.125, 0.4553, 0.25, 0.4298, 0.1408, 0.375, 0.5, 0.375, 0.6092, 0.375, 0.1408, 0.375, 0.25, 0.5, 0.125, 0.625, 0.125, 0.625, 0.1408, 0.5, 0.1408, 0.625, 0.5, 0.625, 0.4921, 0.625, 0.375, 0.625, 0.375, 0.625, 0.3125, 0.625, 0.25, 0.625, 0.25, 0.625, 0.3125, 0.625, 0.375, 0.625, 0.375, 0.625, 0.3125, 0.625, 0.3125, 0.625, 0.3125, 0.625, 0.2812, 0.625, 0.2812, 0.625, 0.3125, 0.625, 0.2812, 0.625, 0.2812, 0.625, 0.25, 0.625, 0.25, 0.625, 0.2812, 0.625, 0.2812, 0.625, 0.25, 0.625, 0.25, 0.625, 0.3125, 0.625, 0.2812, 0.625, 0.2812, 0.625, 0.3125, 0.625, 0.3125, 0.625, 0.25, 0.625, 0.25, 0.625, 0.3125, 0.625, 0.5, 0.625, 0.4336, 0.625, 0.437, 0.625, 0.5, 0.625, 0.4921, 0.625, 0.375, 0.625, 0.375, 0.625, 0.4921, 0.625, 0.5507, 0.625, 0.6092, 0.0, 0.0, 0.0, 0.0, 0.0, 0.0, 0.0, 0.0, 0.0, 0.0, 0.0, 0.0, 0.3125, 0.2461, 0.3125, 0.2461, 0.625, 0.4921, 0.625, 0.4921, 0.0, 0.0, 0.0, 0.0, 0.0, 0.0, 0.0, 0.0, 0.0, 0.0, 0.3011, 0.2409, 0.625, 0.5, 0.0, 0.0, 0.0, 0.0, 0.2714, 0.2171, 0.3011, 0.2409, 0.0, 0.0, 0.625, 0.6092, 0.625, 0.5429, 0.2714, 0.2171, 0.0, 0.0, 0.0, 0.0, 0.3125, 0.2461, 0.3125, 0.2461, 0.625, 0.4921, 0.625, 0.5, 0.625, 0.5312, 0.625, 0.5214, 0.625, 0.5214, 0.625, 0.5507, 0.0, 0.0, 0.3125, 0.2461, 0.3125, 0.2461, 0.625, 0.4921, 0.625, 0.4921, 0.625, 0.5214, 0.4298, 0.25, 0.4298, 0.1408, 0.4553, 0.25, 0.4553, 0.25, 0.4553, 0.25, 0.4553, 0.25, 0.5, 0.1408, 0.5, 0.25, 0.4298, 0.375, 0.455, 0.4258, 0.4298, 0.5, 0.4298, 0.4375, 0.4298, 0.5, 0.4553, 0.5, 0.4553, 0.625, 0.4298, 0.625, 0.4298, 0.25, 0.4553, 0.25, 0.4553, 0.3073, 0.4298, 0.3127, 0.4024, 0.25, 0.4298, 0.25, 0.4298, 0.3127, 0.4024, 0.319, 0.4024, 0.5, 0.4298, 0.5, 0.4298, 0.625, 0.4024, 0.625, 0.4024, 0.4375, 0.4298, 0.4375, 0.4298, 0.5, 0.4024, 0.5, 0.4024, 0.1408, 0.4298, 0.1408, 0.4298, 0.25, 0.4024, 0.25, 0.4024, 0.125, 0.4298, 0.125, 0.4298, 0.1408, 0.4024, 0.1408, 0.375, 0.2034, 0.5, 0.1925, 0.5, 0.25, 0.375, 0.25, 0.375, 0.4371, 0.375, 0.4036, 0.375, 0.5, 0.375, 0.625, 0.5, 0.1925, 0.5881, 0.1848, 0.6064, 0.2172, 0.5, 0.25, 0.375, 0.125, 0.4024, 0.125, 0.4024, 0.1408, 0.375, 0.1408, 0.375, 0.1408, 0.4024, 0.1408, 0.4024, 0.25, 0.375, 0.25, 0.375, 0.4375, 0.4024, 0.4375, 0.4024, 0.5, 0.375, 0.5, 0.375, 0.5, 0.4024, 0.5, 0.4024, 0.625, 0.375, 0.625, 0.375, 0.25, 0.4024, 0.25, 0.4024, 0.319, 0.375, 0.3148, 0.5, 0.5, 0.5618, 0.5, 0.5, 0.5, 0.5, 0.5, 0.5, 0.4259, 0.5, 0.4051, 0.5, 0.5, 0.4298, 0.5, 0.455, 0.4258, 0.4553, 0.4257, 0.4553, 0.5, 0.4553, 0.425, 0.5, 0.4259, 0.49, 0.4424, 0.4553, 0.4253, 0.625, 0.625, 0.5945, 0.5646, 0.5844, 0.5, 0.625, 0.5, 0.625, 0.375, 0.625, 0.3125, 0.625, 0.3125, 0.625, 0.375, 0.625, 0.4921, 0.625, 0.375, 0.625, 0.375, 0.625, 0.4921, 0.5945, 0.5646, 0.5, 0.5, 0.5618, 0.5, 0.4553, 0.5, 0.4791, 0.4605, 0.4828, 0.5, 0.4553, 0.4257, 0.455, 0.4258, 0.4553, 0.425, 0.4553, 0.4253, 0.5, 0.5, 0.4915, 0.4839, 0.5, 0.4627, 0.4553, 0.4257, 0.4791, 0.4605, 0.4553, 0.5, 0.375, 0.125, 0.4562, 0.125, 0.4763, 0.1598, 0.375, 0.1642, 0.375, 0.125, 0.375, 0.1642, 0.375, 0.4036, 0.375, 0.4371, 0.5, 0.125, 0.535, 0.1573, 0.5, 0.1588, 0.375, 0.5, 0.375, 0.4036, 0.375, 0.3701, 0.375, 0.2034, 0.375, 0.25, 0.625, 0.25, 0.6064, 0.2172, 0.625, 0.125, 0.4763, 0.1598, 0.5, 0.125, 0.5, 0.1588, 0.535, 0.1573, 0.5, 0.125, 0.5262, 0.125, 0.5262, 0.125, 0.5913, 0.125, 0.5897, 0.1549, 0.535, 0.1573, 0.4763, 0.1598, 0.4562, 0.125, 0.5, 0.125, 0.625, 0.125, 0.6064, 0.2172, 0.5881, 0.1848, 0.5897, 0.1549, 0.5913, 0.125, 0.5, 0.25, 0.6064, 0.2172, 0.625, 0.25, 0.5, 0.5, 0.5, 0.4627, 0.5, 0.4259, 0.5, 0.5, 0.5, 0.4627, 0.4791, 0.4605, 0.49, 0.4424, 0.5, 0.5, 0.5618, 0.5, 0.5, 0.5, 0.549, 0.625, 0.5, 0.5, 0.5945, 0.5646, 0.625, 0.625, 0.455, 0.4258, 0.4298, 0.375, 0.4553, 0.375, 0.4553, 0.4021, 0.4553, 0.4021, 0.5, 0.4051, 0.5, 0.4259, 0.4553, 0.425, 0.4553, 0.4021, 0.4553, 0.425, 0.455, 0.4258, 0.5, 0.5, 0.5844, 0.5, 0.5618, 0.5, 0.5, 0.5, 0.5844, 0.5, 0.5945, 0.5646, 0.5618, 0.5, 0.5, 0.5, 0.5, 0.4051, 0.5, 0.375, 0.5, 0.375, 0.5, 0.5, 0.4828, 0.5, 0.4791, 0.4605, 0.4915, 0.4839, 0.5, 0.625, 0.4828, 0.5, 0.5, 0.5, 0.549, 0.625, 0.4553, 0.4253, 0.49, 0.4424, 0.4791, 0.4605, 0.4553, 0.4257, 0.5, 0.4627, 0.4915, 0.4839, 0.4791, 0.4605, 0.4915, 0.4839, 0.5, 0.5, 0.4828, 0.5, 0.49, 0.4424, 0.5, 0.4259, 0.5, 0.4627, 0.875, 0.5, 0.75, 0.5, 0.75, 0.5, 0.875, 0.5, 0.75, 0.5, 0.625, 0.5, 0.625, 0.5, 0.75, 0.5, 0.625, 0.5, 0.5, 0.5, 0.5025, 0.5, 0.625, 0.5, 0.5, 0.5, 0.5, 0.375, 0.5, 0.375, 0.5025, 0.5, 0.5, 0.375, 0.5, 0.25, 0.5, 0.25, 0.5, 0.375, 0.5, 0.25, 0.625, 0.25, 0.625, 0.25, 0.5, 0.25, 0.375, 0.375, 0.4024, 0.375, 0.4024, 0.4375, 0.375, 0.4375, 0.4024, 0.375, 0.4298, 0.375, 0.4298, 0.4375, 0.4024, 0.4375, 0.625, 0.375, 0.625, 0.3125, 0.625, 0.3125, 0.625, 0.375, 0.625, 0.375, 0.625, 0.3125, 0.625, 0.3125, 0.625, 0.375, 0.5, 0.25, 0.625, 0.25, 0.625, 0.3125, 0.5, 0.3125, 0.375, 0.25, 0.375, 0.3125, 0.375, 0.4375, 0.375, 0.5, 0.375, 0.25, 0.5, 0.25, 0.5, 0.3125, 0.375, 0.3125, 0.625, 0.4363, 0.625, 0.4393, 0.625, 0.375, 0.625, 0.375, 0.375, 0.4232, 0.5, 0.4146, 0.5, 0.5, 0.375, 0.5, 0.625, 0.437, 0.625, 0.4336, 0.625, 0.375, 0.625, 0.375, 0.625, 0.4457, 0.625, 0.437, 0.625, 0.375, 0.625, 0.375, 0.375, 0.3148, 0.4024, 0.319, 0.4024, 0.375, 0.375, 0.375, 0.4298, 0.3127, 0.4553, 0.3073, 0.4553, 0.375, 0.4298, 0.375, 0.625, 0.4393, 0.625, 0.4457, 0.625, 0.375, 0.625, 0.375, 0.375, 0.3148, 0.375, 0.4232, 0.375, 0.5, 0.375, 0.25, 0.4024, 0.319, 0.4298, 0.3127, 0.4298, 0.375, 0.4024, 0.375, 0.5, 0.4146, 0.625, 0.4336, 0.625, 0.5, 0.5, 0.5, 0.4553, 0.3073, 0.5, 0.25, 0.5, 0.375, 0.4553, 0.375, 0.625, 0.375, 0.625, 0.3125, 0.625, 0.3125, 0.625, 0.375, 0.625, 0.4921, 0.3125, 0.2461, 0.3125, 0.2461, 0.625, 0.4921, 0.0, 0.0, 0.0, 0.0, 0.625, 0.5, 0.625, 0.5, 0.0, 0.0, 0.0, 0.0, 0.0, 0.0, 0.0, 0.0, 0.3125, 0.2461, 0.0, 0.0, 0.0, 0.0, 0.3125, 0.2461, 0.625, 0.25, 0.625, 0.2812, 0.625, 0.2812, 0.625, 0.25, 0.625, 0.3125, 0.625, 0.375, 0.625, 0.375, 0.625, 0.3125, 0.625, 0.2812, 0.625, 0.3125, 0.625, 0.3125, 0.625, 0.2812, 0.625, 0.375, 0.625, 0.4921, 0.625, 0.4921, 0.625, 0.375, 0.625, 0.5, 0.625, 0.4457, 0.625, 0.4393, 0.625, 0.5, 0.625, 0.3125, 0.625, 0.25, 0.625, 0.25, 0.625, 0.3125, 0.0, 0.0, 0.0, 0.0, 0.0, 0.0, 0.0, 0.0, 0.0, 0.0, 0.0, 0.0, 0.625, 0.5, 0.625, 0.5, 0.625, 0.4332, 0.625, 0.4363, 0.625, 0.375, 0.625, 0.375, 0.625, 0.375, 0.625, 0.3125, 0.625, 0.3125, 0.625, 0.375, 0.625, 0.4921, 0.3125, 0.2461, 0.3125, 0.2461, 0.625, 0.4921, 0.3125, 0.2461, 0.0, 0.0, 0.0, 0.0, 0.3125, 0.2461, 0.625, 0.25, 0.625, 0.2812, 0.625, 0.2812, 0.625, 0.25, 0.625, 0.3125, 0.625, 0.375, 0.625, 0.375, 0.625, 0.3125, 0.625, 0.2812, 0.625, 0.3125, 0.625, 0.3125, 0.625, 0.2812, 0.625, 0.375, 0.625, 0.4921, 0.625, 0.4921, 0.625, 0.375, 0.625, 0.5, 0.625, 0.4393, 0.625, 0.4363, 0.625, 0.5, 0.625, 0.3125, 0.625, 0.25, 0.625, 0.25, 0.625, 0.3125, 0.625, 0.375, 0.625, 0.3125, 0.625, 0.3125, 0.625, 0.375, 0.625, 0.4921, 0.3125, 0.2461, 0.3125, 0.2461, 0.625, 0.4921, 0.3125, 0.2461, 0.0, 0.0, 0.0, 0.0, 0.3125, 0.2461, 0.625, 0.25, 0.625, 0.2812, 0.625, 0.2812, 0.625, 0.25, 0.625, 0.3125, 0.625, 0.375, 0.625, 0.375, 0.625, 0.3125, 0.625, 0.2812, 0.625, 0.3125, 0.625, 0.3125, 0.625, 0.2812, 0.625, 0.375, 0.625, 0.4921, 0.625, 0.4921, 0.625, 0.375, 0.625, 0.5, 0.625, 0.4363, 0.625, 0.4332, 0.625, 0.5, 0.625, 0.3125, 0.625, 0.25, 0.625, 0.25, 0.625, 0.3125, 0.3011, 0.2409, 0.0, 0.0, 0.0, 0.0, 0.3011, 0.2409, 0.2714, 0.2171, 0.625, 0.5, 0.625, 0.5, 0.5, 0.6092, 0.625, 0.5429, 0.625, 0.6092, 0.2714, 0.2171, 0.625, 0.5429, 0.625, 0.5, 0.625, 0.5, 0.625, 0.25, 0.625, 0.2723, 0.625, 0.2731, 0.625, 0.25, 0.625, 0.375, 0.625, 0.3125, 0.625, 0.3125, 0.625, 0.375, 0.625, 0.5, 0.625, 0.4332, 0.625, 0.4332, 0.625, 0.5, 0.625, 0.4332, 0.625, 0.375, 0.625, 0.375, 0.625, 0.4332, 0.625, 0.3125, 0.625, 0.375, 0.625, 0.375, 0.625, 0.3125, 0.625, 0.4921, 0.3125, 0.2461, 0.3125, 0.2461, 0.625, 0.4921, 0.625, 0.3125, 0.625, 0.2929, 0.625, 0.2933, 0.625, 0.3125, 0.0, 0.0, 0.625, 0.5, 0.625, 0.5, 0.0, 0.0, 0.625, 0.2812, 0.625, 0.3125, 0.625, 0.3125, 0.625, 0.2812, 0.3125, 0.2461, 0.0, 0.0, 0.0, 0.0, 0.3125, 0.2461, 0.0, 0.0, 0.0, 0.0, 0.0, 0.0, 0.0, 0.0, 0.625, 0.375, 0.625, 0.4921, 0.625, 0.4921, 0.625, 0.375, 0.625, 0.4921, 0.3125, 0.2461, 0.3125, 0.2461, 0.625, 0.4921, 0.625, 0.3125, 0.625, 0.25, 0.625, 0.25, 0.625, 0.3125, 0.0, 0.0, 0.625, 0.5, 0.625, 0.5, 0.0, 0.0, 0.625, 0.2812, 0.625, 0.3125, 0.625, 0.3125, 0.625, 0.2812, 0.3125, 0.2461, 0.0, 0.0, 0.0, 0.0, 0.3125, 0.2461, 0.0, 0.0, 0.0, 0.0, 0.0, 0.0, 0.0, 0.0, 0.625, 0.375, 0.625, 0.4921, 0.625, 0.4921, 0.625, 0.375, 0.625, 0.25, 0.625, 0.2812, 0.625, 0.2812, 0.625, 0.25, 0.625, 0.375, 0.625, 0.3125, 0.625, 0.3125, 0.625, 0.375, 0.625, 0.5, 0.625, 0.4332, 0.625, 0.4332, 0.625, 0.5, 0.625, 0.4332, 0.625, 0.375, 0.625, 0.375, 0.625, 0.4332, 0.625, 0.3125, 0.625, 0.375, 0.625, 0.375, 0.625, 0.3125, 0.625, 0.375, 0.625, 0.4921, 0.625, 0.4921, 0.625, 0.375, 0.0, 0.0, 0.0, 0.0, 0.0, 0.0, 0.0, 0.0, 0.3125, 0.2461, 0.0, 0.0, 0.0, 0.0, 0.3125, 0.2461, 0.625, 0.2812, 0.625, 0.3125, 0.625, 0.3125, 0.625, 0.2812, 0.0, 0.0, 0.625, 0.5, 0.625, 0.5, 0.0, 0.0, 0.625, 0.3125, 0.625, 0.2921, 0.625, 0.2929, 0.625, 0.3125, 0.625, 0.4921, 0.3125, 0.2461, 0.3125, 0.2461, 0.625, 0.4921, 0.625, 0.3125, 0.625, 0.375, 0.625, 0.375, 0.625, 0.3125, 0.625, 0.4332, 0.625, 0.375, 0.625, 0.375, 0.625, 0.4332, 0.625, 0.5, 0.625, 0.4332, 0.625, 0.4332, 0.625, 0.5, 0.625, 0.375, 0.625, 0.3125, 0.625, 0.3125, 0.625, 0.375, 0.625, 0.25, 0.625, 0.2812, 0.625, 0.2719, 0.625, 0.25, 0.625, 0.25, 0.625, 0.2933, 0.625, 0.2929, 0.625, 0.25, 0.625, 0.25, 0.625, 0.2731, 0.625, 0.2812, 0.625, 0.25, 0.625, 0.25, 0.625, 0.2719, 0.625, 0.2723, 0.625, 0.25, 0.625, 0.2929, 0.625, 0.2921, 0.625, 0.25, 0.625, 0.25, 0.625, 0.2921, 0.625, 0.3125, 0.625, 0.25, 0.625, 0.25, 0.625, 0.3125, 0.625, 0.2933, 0.625, 0.25, 0.625, 0.25, 0.625, 0.2812, 0.625, 0.2731, 0.625, 0.2723, 0.625, 0.2812, 0.625, 0.2719, 0.625, 0.2812, 0.625, 0.2812, 0.625, 0.2723, 0.625, 0.5, 0.3011, 0.2409, 0.625, 0.5, 0.625, 0.3125, 0.625, 0.375, 0.625, 0.375, 0.625, 0.3125, 0.625, 0.4332, 0.625, 0.375, 0.625, 0.375, 0.625, 0.4332, 0.625, 0.5, 0.625, 0.4332, 0.625, 0.4332, 0.625, 0.5, 0.625, 0.375, 0.625, 0.3125, 0.625, 0.3125, 0.625, 0.375, 0.625, 0.25, 0.625, 0.2812, 0.625, 0.2812, 0.625, 0.25, 0.625, 0.375, 0.625, 0.4921, 0.625, 0.4921, 0.625, 0.375, 0.0, 0.0, 0.0, 0.0, 0.0, 0.0, 0.0, 0.0, 0.3125, 0.2461, 0.0, 0.0, 0.0, 0.0, 0.3125, 0.2461, 0.625, 0.2812, 0.625, 0.3125, 0.625, 0.3125, 0.625, 0.2812, 0.0, 0.0, 0.625, 0.5, 0.625, 0.5, 0.0, 0.0, 0.625, 0.3125, 0.625, 0.25, 0.625, 0.25, 0.625, 0.3125, 0.625, 0.4921, 0.3125, 0.2461, 0.3125, 0.2461, 0.625, 0.4921, 0.625, 0.3125, 0.625, 0.25, 0.625, 0.25, 0.625, 0.3125, 0.625, 0.25, 0.625, 0.2812, 0.625, 0.2812, 0.625, 0.25, 0.625, 0.2812, 0.625, 0.3125, 0.625, 0.3125, 0.625, 0.2812, 0.625, 0.3125, 0.625, 0.25, 0.625, 0.25, 0.625, 0.3125, 0.625, 0.2812, 0.625, 0.3125, 0.625, 0.3125, 0.625, 0.2812, 0.625, 0.25, 0.625, 0.2812, 0.625, 0.2812, 0.625, 0.25, 0.625, 0.25, 0.625, 0.2812, 0.625, 0.2812, 0.625, 0.25, 0.625, 0.2812, 0.625, 0.3125, 0.625, 0.3125, 0.625, 0.2812, 0.625, 0.3125, 0.625, 0.25, 0.625, 0.25, 0.625, 0.3125, 0.625, 0.3125, 0.625, 0.25, 0.625, 0.25, 0.625, 0.3125, 0.625, 0.2812, 0.625, 0.3125, 0.625, 0.3125, 0.625, 0.2812, 0.625, 0.25, 0.625, 0.2812, 0.625, 0.2812, 0.625, 0.25, 0.3125, 0.2461, 0.0, 0.0, 0.0, 0.0, 0.3125, 0.2461, 0.0, 0.0, 0.0, 0.0, 0.0, 0.0, 0.0, 0.0, 0.0, 0.0, 0.625, 0.5, 0.625, 0.5, 0.0, 0.0, 0.3125, 0.2461, 0.0, 0.0, 0.0, 0.0, 0.3125, 0.2461, 0.0, 0.0, 0.0, 0.0, 0.0, 0.0, 0.0, 0.0, 0.0, 0.0, 0.625, 0.5, 0.625, 0.5, 0.0, 0.0, 0.3125, 0.2461, 0.0, 0.0, 0.0, 0.0, 0.3125, 0.2461, 0.0, 0.0, 0.0, 0.0, 0.0, 0.0, 0.0, 0.0, 0.0, 0.0, 0.625, 0.5, 0.625, 0.5, 0.0, 0.0, 0.3125, 0.2461, 0.0, 0.0, 0.0, 0.0, 0.3125, 0.2461, 0.0, 0.0, 0.0, 0.0, 0.0, 0.0, 0.0, 0.0, 0.0, 0.0, 0.625, 0.5, 0.625, 0.5, 0.0, 0.0, 0.3125, 0.2461, 0.0, 0.0, 0.0, 0.0, 0.3125, 0.2461, 0.0, 0.0, 0.0, 0.0, 0.0, 0.0, 0.0, 0.0, 0.0, 0.0, 0.625, 0.5, 0.625, 0.5, 0.0, 0.0, 0.625, 0.5, 0.625, 0.4332, 0.625, 0.4332, 0.625, 0.5, 0.625, 0.375, 0.625, 0.3125, 0.625, 0.3125, 0.625, 0.375, 0.625, 0.4332, 0.625, 0.375, 0.625, 0.375, 0.625, 0.4332, 0.625, 0.5, 0.625, 0.4332, 0.625, 0.4332, 0.625, 0.5, 0.625, 0.375, 0.625, 0.3125, 0.625, 0.3125, 0.625, 0.375, 0.625, 0.4332, 0.625, 0.375, 0.625, 0.375, 0.625, 0.4332, 0.625, 0.375, 0.625, 0.4921, 0.625, 0.4921, 0.625, 0.375, 0.625, 0.3125, 0.625, 0.375, 0.625, 0.375, 0.625, 0.3125, 0.625, 0.4921, 0.3125, 0.2461, 0.3125, 0.2461, 0.625, 0.4921, 0.625, 0.375, 0.625, 0.4921, 0.625, 0.4921, 0.625, 0.375, 0.625, 0.3125, 0.625, 0.375, 0.625, 0.375, 0.625, 0.3125, 0.625, 0.4921, 0.3125, 0.2461, 0.3125, 0.2461, 0.625, 0.4921, 0.0, 0.0, 0.625, 0.5, 0.625, 0.5, 0.0, 0.0, 0.0, 0.0, 0.0, 0.0, 0.0, 0.0, 0.0, 0.0, 0.3125, 0.2461, 0.0, 0.0, 0.0, 0.0, 0.3125, 0.2461, 0.3125, 0.2461, 0.0, 0.0, 0.625, 0.2812, 0.625, 0.3125, 0.0, 0.0, 0.0, 0.0, 0.625, 0.25, 0.625, 0.2812, 0.0, 0.0, 0.625, 0.5, 0.625, 0.3125, 0.625, 0.25, 0.625, 0.5, 0.625, 0.5, 0.625, 0.3125, 0.625, 0.3125, 0.625, 0.5, 0.625, 0.5, 0.625, 0.3125, 0.625, 0.3125, 0.3125, 0.2461, 0.3125, 0.2461, 0.625, 0.3125, 0.625, 0.3125, 0.3125, 0.2461, 0.3125, 0.2461, 0.625, 0.3125, 0.625, 0.3125, 0.625, 0.4332, 0.625, 0.375, 0.625, 0.375, 0.625, 0.4332, 0.625, 0.375, 0.625, 0.3125, 0.625, 0.3125, 0.625, 0.375, 0.625, 0.5, 0.625, 0.4332, 0.625, 0.4332, 0.625, 0.5, 0.625, 0.3125, 0.625, 0.3125, 0.625, 0.3125, 0.625, 0.3125, 0.625, 0.5, 0.625, 0.5, 0.625, 0.5, 0.625, 0.5, 0.625, 0.3125, 0.625, 0.3125, 0.625, 0.3125, 0.625, 0.3125, 0.625, 0.5, 0.625, 0.5, 0.625, 0.5, 0.625, 0.5, 0.3125, 0.2461, 0.3125, 0.2461, 0.3125, 0.2461, 0.3125, 0.2461, 0.625, 0.3125, 0.625, 0.3125, 0.625, 0.3125, 0.625, 0.3125, 0.0, 0.0, 0.625, 0.5, 0.625, 0.5, 0.0, 0.0, 0.0, 0.0, 0.0, 0.0, 0.0, 0.0, 0.0, 0.0, 0.3125, 0.2461, 0.0, 0.0, 0.0, 0.0, 0.3125, 0.2461, 0.3125, 0.2461, 0.0, 0.0, 0.0, 0.0, 0.3125, 0.2461, 0.0, 0.0, 0.0, 0.0, 0.0, 0.0, 0.0, 0.0, 0.0, 0.0, 0.625, 0.5, 0.625, 0.5, 0.0, 0.0, 0.625, 0.3125, 0.625, 0.3125, 0.625, 0.5, 0.625, 0.5, 0.625, 0.5, 0.625, 0.5, 0.625, 0.375, 0.625, 0.3125, 0.625, 0.5, 0.625, 0.5, 0.625, 0.4332, 0.625, 0.375, 0.625, 0.5, 0.625, 0.5, 0.625, 0.5, 0.625, 0.4332, 0.625, 0.3125, 0.625, 0.3125, 0.3125, 0.2461, 0.625, 0.3125, 0.3125, 0.2461, 0.3125, 0.2461, 0.625, 0.3125, 0.625, 0.375, 0.3125, 0.2461, 0.3125, 0.2461, 0.3125, 0.2461, 0.3125, 0.2461, 0.3125, 0.2461, 0.3125, 0.2461, 0.625, 0.4921, 0.3125, 0.2461, 0.3125, 0.2461, 0.3125, 0.2461, 0.625, 0.375, 0.625, 0.4921, 0.625, 0.3125, 0.625, 0.375, 0.625, 0.375, 0.625, 0.3125, 0.625, 0.4332, 0.625, 0.375, 0.625, 0.375, 0.625, 0.4332, 0.625, 0.5, 0.625, 0.4332, 0.625, 0.4332, 0.625, 0.5, 0.625, 0.375, 0.625, 0.3125, 0.625, 0.3125, 0.625, 0.375, 0.625, 0.25, 0.625, 0.2812, 0.625, 0.2812, 0.625, 0.25, 0.625, 0.375, 0.625, 0.4921, 0.625, 0.4921, 0.625, 0.375, 0.0, 0.0, 0.0, 0.0, 0.0, 0.0, 0.0, 0.0, 0.3125, 0.2461, 0.0, 0.0, 0.0, 0.0, 0.3125, 0.2461, 0.625, 0.2812, 0.625, 0.3125, 0.625, 0.3125, 0.625, 0.2812, 0.0, 0.0, 0.625, 0.5, 0.625, 0.5, 0.0, 0.0, 0.625, 0.3125, 0.625, 0.25, 0.625, 0.25, 0.625, 0.3125, 0.625, 0.4921, 0.3125, 0.2461, 0.3125, 0.2461, 0.625, 0.4921, 0.75, 0.5, 0.625, 0.5, 0.625, 0.5, 0.75, 0.5, 0.5, 0.5, 0.5, 0.375, 0.5, 0.375, 0.5, 0.5, 0.625, 0.5, 0.5, 0.5, 0.5, 0.5, 0.625, 0.5, 0.875, 0.5, 0.75, 0.5, 0.75, 0.5, 0.875, 0.5, 0.5, 0.375, 0.5, 0.2979, 0.5, 0.3015, 0.5, 0.375, 0.5, 0.25, 0.625, 0.25, 0.5877, 0.25, 0.5, 0.25, 0.5, 0.25, 0.5806, 0.25, 0.5805, 0.25, 0.5, 0.25, 0.75, 0.5, 0.625, 0.5, 0.625, 0.5, 0.75, 0.5, 0.5, 0.5, 0.5, 0.375, 0.5, 0.375, 0.5, 0.375, 0.5, 0.5, 0.625, 0.5, 0.5, 0.5, 0.5, 0.5, 0.625, 0.5, 0.875, 0.5, 0.75, 0.5, 0.75, 0.5, 0.875, 0.5, 0.875, 0.5, 0.5, 0.375, 0.5, 0.3015, 0.5, 0.3023, 0.5, 0.375, 0.875, 0.5, 0.75, 0.5, 0.75, 0.5, 0.875, 0.5, 0.5, 0.375, 0.5, 0.25, 0.5, 0.25, 0.5, 0.375, 0.5, 0.25, 0.625, 0.25, 0.625, 0.25, 0.5, 0.25, 0.75, 0.5, 0.625, 0.5, 0.625, 0.5, 0.75, 0.5, 0.5, 0.5, 0.5, 0.375, 0.5, 0.375, 0.5, 0.5, 0.625, 0.5, 0.5, 0.5, 0.5, 0.5, 0.625, 0.5, 0.5, 0.25, 0.625, 0.25, 0.625, 0.25, 0.5, 0.25, 0.5, 0.375, 0.5, 0.25, 0.5, 0.25, 0.5, 0.375, 0.5, 0.5, 0.5, 0.375, 0.5, 0.375, 0.5, 0.5, 0.625, 0.5, 0.5, 0.5, 0.5, 0.5, 0.625, 0.5, 0.75, 0.5, 0.625, 0.5, 0.625, 0.5, 0.75, 0.5, 0.875, 0.5, 0.75, 0.5, 0.75, 0.5, 0.875, 0.5, 0.5, 0.25, 0.5805, 0.25, 0.625, 0.25, 0.625, 0.25, 0.5, 0.25, 0.5, 0.2979, 0.5, 0.2943, 0.5, 0.25, 0.5, 0.25, 0.5, 0.25, 0.5, 0.3023, 0.5, 0.3015, 0.5, 0.25, 0.5, 0.25, 0.5841, 0.25, 0.5806, 0.25, 0.5, 0.25, 0.5877, 0.25, 0.625, 0.25, 0.625, 0.25, 0.5841, 0.25, 0.5, 0.2943, 0.5, 0.375, 0.5, 0.25, 0.5, 0.25, 0.5, 0.375, 0.5, 0.3023, 0.5, 0.25, 0.5, 0.25, 0.5, 0.375, 0.625, 0.25, 0.5805, 0.25, 0.5806, 0.25, 0.625, 0.25, 0.5841, 0.25, 0.625, 0.25, 0.625, 0.25, 0.5806, 0.25, 0.5, 0.25, 0.5877, 0.25, 0.5841, 0.25, 0.5, 0.25, 0.5, 0.3015, 0.5, 0.2979, 0.5, 0.25, 0.5, 0.25, 0.5, 0.375, 0.5, 0.2943, 0.5, 0.2979, 0.5, 0.375, 0.875, 0.5, 0.75, 0.5, 0.75, 0.5, 0.875, 0.5, 0.625, 0.5, 0.5, 0.5, 0.5, 0.5, 0.625, 0.5, 0.5, 0.5, 0.5, 0.375, 0.5, 0.375, 0.5, 0.5, 0.75, 0.5, 0.625, 0.5, 0.625, 0.5, 0.75, 0.5, 0.125, 0.5, 0.125, 0.5625, 0.125, 0.5625, 0.125, 0.5, 0.375, 0.464, 0.625, 0.464, 0.625, 0.5, 0.375, 0.5, 0.375, 0.6875, 0.625, 0.6875, 0.625, 0.6875, 0.375, 0.6875, 0.2906, 0.6875, 0.2906, 0.75, 0.2906, 0.75, 0.2906, 0.6875, 0.339, 0.6875, 0.375, 0.6875, 0.375, 0.75, 0.339, 0.75, 0.7922, 0.6875, 0.875, 0.6875, 0.875, 0.75, 0.7922, 0.75, 0.7922, 0.5625, 0.875, 0.5625, 0.875, 0.625, 0.7922, 0.625, 0.339, 0.5625, 0.375, 0.5625, 0.375, 0.625, 0.339, 0.625, 0.625, 0.625, 0.375, 0.625, 0.375, 0.625, 0.625, 0.625, 0.875, 0.5625, 0.875, 0.5, 0.875, 0.5, 0.875, 0.5625, 0.125, 0.5625, 0.125, 0.625, 0.125, 0.625, 0.125, 0.5625, 0.7922, 0.625, 0.875, 0.625, 0.875, 0.6875, 0.7922, 0.6875, 0.339, 0.625, 0.375, 0.625, 0.375, 0.6875, 0.339, 0.6875, 0.375, 0.625, 0.625, 0.625, 0.625, 0.625, 0.375, 0.625, 0.375, 0.5625, 0.375, 0.5, 0.375, 0.5, 0.375, 0.5625, 0.339, 0.5, 0.375, 0.5, 0.375, 0.5625, 0.339, 0.5625, 0.7922, 0.5, 0.875, 0.5, 0.875, 0.5625, 0.7922, 0.5625, 0.875, 0.75, 0.875, 0.6875, 0.875, 0.6875, 0.875, 0.75, 0.375, 0.5, 0.625, 0.5, 0.625, 0.5625, 0.375, 0.5625, 0.625, 0.5625, 0.375, 0.5625, 0.375, 0.5625, 0.625, 0.5625, 0.375, 0.5, 0.625, 0.5, 0.625, 0.5, 0.375, 0.5, 0.625, 0.5, 0.625, 0.5625, 0.625, 0.5625, 0.625, 0.5, 0.375, 0.5625, 0.625, 0.5625, 0.625, 0.625, 0.375, 0.625, 0.375, 0.625, 0.375, 0.5625, 0.375, 0.5625, 0.375, 0.625, 0.375, 0.5625, 0.625, 0.5625, 0.625, 0.5625, 0.375, 0.5625, 0.625, 0.5625, 0.625, 0.625, 0.625, 0.625, 0.625, 0.5625, 0.375, 0.625, 0.625, 0.625, 0.625, 0.6875, 0.375, 0.6875, 0.625, 0.6875, 0.375, 0.6875, 0.375, 0.6875, 0.625, 0.6875, 0.375, 0.6875, 0.375, 0.625, 0.375, 0.625, 0.375, 0.6875, 0.625, 0.625, 0.625, 0.6875, 0.625, 0.6875, 0.625, 0.625, 0.375, 0.6875, 0.625, 0.6875, 0.625, 0.75, 0.375, 0.75, 0.375, 0.75, 0.375, 0.6875, 0.375, 0.6875, 0.375, 0.75, 0.625, 0.6875, 0.625, 0.75, 0.625, 0.75, 0.625, 0.6875, 0.625, 0.75, 0.375, 0.75, 0.375, 0.75, 0.625, 0.75, 0.661, 0.5, 0.7094, 0.5, 0.7094, 0.5625, 0.661, 0.5625, 0.2078, 0.5, 0.2906, 0.5, 0.2906, 0.5625, 0.2078, 0.5625, 0.2078, 0.625, 0.2906, 0.625, 0.2906, 0.6875, 0.2078, 0.6875, 0.661, 0.625, 0.7094, 0.625, 0.7094, 0.6875, 0.661, 0.6875, 0.2078, 0.5625, 0.2906, 0.5625, 0.2906, 0.625, 0.2078, 0.625, 0.661, 0.5625, 0.7094, 0.5625, 0.7094, 0.625, 0.661, 0.625, 0.661, 0.6875, 0.7094, 0.6875, 0.7094, 0.75, 0.661, 0.75, 0.625, 0.0, 0.375, 0.0, 0.375, 0.0, 0.625, 0.0, 0.375, 0.786, 0.625, 0.786, 0.625, 0.8344, 0.375, 0.8344, 0.375, 0.3328, 0.625, 0.3328, 0.625, 0.4156, 0.375, 0.4156, 0.375, 0.8344, 0.625, 0.8344, 0.625, 0.8344, 0.375, 0.8344, 0.625, 0.0, 0.375, 0.0, 0.375, 0.0, 0.625, 0.0, 0.2078, 0.6875, 0.2906, 0.6875, 0.2906, 0.6875, 0.2078, 0.6875, 0.375, 0.0, 0.375, 0.0625, 0.375, 0.0625, 0.375, 0.0, 0.7922, 0.75, 0.875, 0.75, 0.875, 0.75, 0.7922, 0.75, 0.375, 0.8344, 0.625, 0.8344, 0.625, 0.8344, 0.375, 0.8344, 0.375, 0.9172, 0.625, 0.9172, 0.625, 1.0, 0.375, 1.0, 0.2078, 0.6875, 0.2906, 0.6875, 0.2906, 0.75, 0.2078, 0.75, 0.7922, 0.75, 0.875, 0.75, 0.875, 0.75, 0.7922, 0.75, 0.375, 0.0, 0.375, 0.0625, 0.375, 0.0625, 0.375, 0.0, 0.2906, 0.6875, 0.2906, 0.75, 0.2906, 0.75, 0.2906, 0.6875, 0.2078, 0.6875, 0.2906, 0.6875, 0.2906, 0.6875, 0.2078, 0.6875, 0.2078, 0.6875, 0.2906, 0.6875, 0.2906, 0.6875, 0.2078, 0.6875, 0.2906, 0.6875, 0.2906, 0.75, 0.2906, 0.75, 0.2906, 0.6875, 0.375, 0.0, 0.375, 0.0625, 0.375, 0.0625, 0.375, 0.0, 0.7922, 0.75, 0.875, 0.75, 0.875, 0.75, 0.7922, 0.75, 0.625, 0.0, 0.375, 0.0, 0.375, 0.0, 0.625, 0.0, 0.375, 0.8344, 0.625, 0.8344, 0.625, 0.8344, 0.375, 0.8344, 0.625, 0.5, 0.625, 0.5625, 0.625, 0.5625, 0.625, 0.5625, 0.625, 0.5, 0.375, 0.5, 0.625, 0.5, 0.625, 0.5, 0.375, 0.5, 0.625, 0.5625, 0.375, 0.5625, 0.375, 0.5625, 0.625, 0.5625, 0.375, 0.5625, 0.375, 0.5, 0.375, 0.5, 0.375, 0.5625, 0.375, 0.5625, 0.625, 0.5, 0.625, 0.5625, 0.625, 0.5625, 0.625, 0.5, 0.375, 0.5, 0.625, 0.5, 0.625, 0.5, 0.375, 0.5, 0.625, 0.5625, 0.375, 0.5625, 0.375, 0.5625, 0.625, 0.5625, 0.375, 0.5625, 0.375, 0.5, 0.375, 0.5, 0.375, 0.5625, 0.625, 0.5625, 0.625, 0.625, 0.625, 0.625, 0.625, 0.625, 0.625, 0.5625, 0.625, 0.5625, 0.375, 0.5625, 0.625, 0.5625, 0.625, 0.5625, 0.375, 0.5625, 0.375, 0.625, 0.375, 0.5625, 0.375, 0.5625, 0.375, 0.5625, 0.375, 0.625, 0.375, 0.625, 0.625, 0.625, 0.375, 0.625, 0.375, 0.625, 0.625, 0.625, 0.625, 0.5625, 0.625, 0.625, 0.625, 0.625, 0.625, 0.5625, 0.375, 0.5625, 0.625, 0.5625, 0.625, 0.5625, 0.375, 0.5625, 0.375, 0.625, 0.375, 0.5625, 0.375, 0.5625, 0.375, 0.625, 0.625, 0.625, 0.375, 0.625, 0.375, 0.625, 0.625, 0.625, 0.625, 0.625, 0.625, 0.6875, 0.625, 0.6875, 0.625, 0.6875, 0.625, 0.625, 0.625, 0.625, 0.375, 0.6875, 0.375, 0.625, 0.375, 0.625, 0.375, 0.625, 0.375, 0.6875, 0.375, 0.6875, 0.625, 0.6875, 0.375, 0.6875, 0.375, 0.6875, 0.625, 0.6875, 0.375, 0.625, 0.625, 0.625, 0.625, 0.625, 0.375, 0.625, 0.625, 0.625, 0.625, 0.6875, 0.625, 0.6875, 0.625, 0.625, 0.375, 0.6875, 0.375, 0.625, 0.375, 0.625, 0.375, 0.6875, 0.625, 0.6875, 0.375, 0.6875, 0.375, 0.6875, 0.625, 0.6875, 0.375, 0.625, 0.625, 0.625, 0.625, 0.625, 0.375, 0.625, 0.625, 0.75, 0.375, 0.75, 0.375, 0.75, 0.625, 0.75, 0.625, 0.6875, 0.625, 0.75, 0.625, 0.75, 0.625, 0.6875, 0.625, 0.6875, 0.375, 0.75, 0.375, 0.6875, 0.375, 0.6875, 0.375, 0.6875, 0.375, 0.75, 0.375, 0.6875, 0.625, 0.6875, 0.625, 0.6875, 0.375, 0.6875, 0.625, 0.75, 0.375, 0.75, 0.375, 0.75, 0.625, 0.75, 0.625, 0.6875, 0.625, 0.75, 0.625, 0.75, 0.625, 0.6875, 0.375, 0.75, 0.375, 0.6875, 0.375, 0.6875, 0.375, 0.75, 0.375, 0.6875, 0.625, 0.6875, 0.625, 0.6875, 0.375, 0.6875, 0.2078, 0.6875, 0.2906, 0.6875, 0.2906, 0.6875, 0.2078, 0.6875, 0.2906, 0.6875, 0.2906, 0.75, 0.2906, 0.75, 0.2906, 0.6875, 0.375, 0.0, 0.375, 0.0625, 0.375, 0.0625, 0.375, 0.0, 0.7922, 0.75, 0.875, 0.75, 0.875, 0.75, 0.7922, 0.75, 0.625, 0.0, 0.375, 0.0, 0.375, 0.0, 0.625, 0.0, 0.375, 0.8344, 0.625, 0.8344, 0.625, 0.8344, 0.375, 0.8344, 0.125, 0.625, 0.125, 0.6875, 0.125, 0.625, 0.375, 0.0625, 0.375, 0.0, 0.375, 0.0, 0.375, 0.0625, 0.875, 0.625, 0.875, 0.5625, 0.875, 0.625, 0.625, 0.25, 0.375, 0.25, 0.625, 0.25, 0.875, 0.6875, 0.875, 0.625, 0.875, 0.625, 0.875, 0.6875, 0.125, 0.625, 0.125, 0.6875, 0.125, 0.6875, 0.125, 0.625, 0.625, 0.25, 0.375, 0.25, 0.375, 0.25, 0.625, 0.25, 0.375, 0.0625, 0.375, 0.0, 0.375, 0.0, 0.375, 0.0625, 0.875, 0.625, 0.875, 0.5625, 0.875, 0.5625, 0.875, 0.625, 0.375, 0.0, 0.625, 0.0, 0.625, 0.0, 0.375, 0.0, 0.125, 0.5625, 0.125, 0.625, 0.125, 0.625, 0.125, 0.5625, 0.125, 0.5, 0.125, 0.5625, 0.125, 0.5625, 0.125, 0.5, 0.375, 0.0, 0.625, 0.0, 0.625, 0.0, 0.375, 0.0, 0.875, 0.75, 0.875, 0.6875, 0.875, 0.75, 0.875, 0.6875, 0.875, 0.625, 0.875, 0.625, 0.875, 0.6875, 0.875, 0.5625, 0.875, 0.5, 0.875, 0.5, 0.875, 0.5625, 0.7094, 0.75, 0.7922, 0.75, 0.7922, 0.75, 0.7094, 0.75, 0.125, 0.6875, 0.2078, 0.6875, 0.2078, 0.6875, 0.125, 0.6875, 0.7094, 0.75, 0.7922, 0.75, 0.7922, 0.75, 0.7094, 0.75, 0.125, 0.6875, 0.2078, 0.6875, 0.2078, 0.6875, 0.125, 0.6875, 0.125, 0.6875, 0.2078, 0.6875, 0.2078, 0.6875, 0.125, 0.6875, 0.7094, 0.75, 0.7922, 0.75, 0.7922, 0.75, 0.7094, 0.75, 0.125, 0.6875, 0.2078, 0.6875, 0.2078, 0.75, 0.125, 0.75, 0.375, 0.8344, 0.625, 0.8344, 0.625, 0.9172, 0.375, 0.9172, 0.7094, 0.75, 0.7922, 0.75, 0.7922, 0.75, 0.7094, 0.75, 0.125, 0.6875, 0.2078, 0.6875, 0.2078, 0.6875, 0.125, 0.6875, 0.375, 0.25, 0.625, 0.25, 0.625, 0.3328, 0.375, 0.3328, 0.125, 0.5625, 0.2078, 0.5625, 0.2078, 0.625, 0.125, 0.625, 0.125, 0.625, 0.2078, 0.625, 0.2078, 0.6875, 0.125, 0.6875, 0.125, 0.5, 0.2078, 0.5, 0.2078, 0.5625, 0.125, 0.5625, 0.7094, 0.5, 0.7922, 0.5, 0.7922, 0.5625, 0.7094, 0.5625, 0.7094, 0.625, 0.7922, 0.625, 0.7922, 0.6875, 0.7094, 0.6875, 0.7094, 0.5625, 0.7922, 0.5625, 0.7922, 0.625, 0.7094, 0.625, 0.7094, 0.6875, 0.7922, 0.6875, 0.7922, 0.75, 0.7094, 0.75, 0.375, 0.75, 0.625, 0.75, 0.625, 0.786, 0.375, 0.786, 0.625, 0.6875, 0.661, 0.6875, 0.661, 0.75, 0.625, 0.75, 0.625, 0.5625, 0.661, 0.5625, 0.661, 0.625, 0.625, 0.625, 0.625, 0.625, 0.661, 0.625, 0.661, 0.6875, 0.625, 0.6875, 0.625, 0.5, 0.661, 0.5, 0.661, 0.5625, 0.625, 0.5625, 0.2906, 0.5, 0.339, 0.5, 0.339, 0.5625, 0.2906, 0.5625, 0.2906, 0.625, 0.339, 0.625, 0.339, 0.6875, 0.2906, 0.6875, 0.2906, 0.5625, 0.339, 0.5625, 0.339, 0.625, 0.2906, 0.625, 0.2906, 0.6875, 0.339, 0.6875, 0.339, 0.75, 0.2906, 0.75, 0.375, 0.4156, 0.625, 0.4156, 0.625, 0.464, 0.375, 0.464, 0.375, 0.6875, 0.625, 0.6875, 0.625, 0.6875, 0.375, 0.6875, 0.625, 0.6875, 0.375, 0.6875, 0.375, 0.6875, 0.625, 0.6875, 0.625, 0.625, 0.375, 0.625, 0.375, 0.625, 0.625, 0.625, 0.375, 0.625, 0.625, 0.625, 0.625, 0.625, 0.375, 0.625, 0.625, 0.5625, 0.375, 0.5625, 0.375, 0.5625, 0.625, 0.5625, 0.375, 0.5625, 0.625, 0.5625, 0.625, 0.5625, 0.375, 0.5625, 0.875, 0.6875, 0.875, 0.625, 0.5, 0.25, 0.625, 0.25, 0.375, 0.0, 0.625, 0.0, 0.875, 0.5, 0.75, 0.5, 0.375, 0.0625, 0.375, 0.0, 0.75, 0.5, 0.625, 0.5, 0.125, 0.5625, 0.125, 0.625, 0.625, 0.5, 0.5, 0.5, 0.125, 0.5, 0.125, 0.5625, 0.5, 0.5, 0.5, 0.375, 0.875, 0.5625, 0.875, 0.5, 0.5, 0.375, 0.5, 0.25])
me_x.materials.append(mat_x)
me_x.use_remesh_fix_poles = True
me_x.use_remesh_preserve_attributes = False
me_x.use_mirror_vertex_groups = False
me_x.update()
me_x_1 = bpy.data.meshes.new('球體')
me_x_1.from_pydata([(-0.02758, 0.1233, -0.04607), (-0.02298, 0.09622, -0.08221), (0.05517, 0.1095, -5.831e-09), (0.04958, 0.1018, -0.04607), (0.03365, 0.0799, -0.08221), (0.02812, 0.0387, -0.1013), (0.1189, 0.03863, -5.464e-09), (0.1098, 0.03569, -0.04607), (0.08406, 0.02731, -0.08221), (0.04549, 0.01478, -0.1013), (0.1373, -0.04274, -5.284e-09), (0.1282, -0.02876, -0.04607), (0.1025, -0.01229, -0.08221), (0.04549, -0.01478, -0.1013), (0.1017, -0.1181, -4.721e-09), (0.0961, -0.09938, -0.04607), (0.08017, -0.0804, -0.08221), (0.02812, -0.0387, -0.1013), (0.03006, -0.1671, -3.622e-09), (0.03006, -0.1466, -0.04607), (0.03006, -0.1114, -0.08221), (3.807e-09, -0.04784, -0.1013), (-0.0471, -0.1625, -2.783e-09), (-0.0415, -0.1437, -0.04607), (-0.03662, -0.1082, -0.08221), (-0.02812, -0.0387, -0.1013), (0.0, 1.949e-08, -0.1108), (-0.1299, -0.1058, -2.529e-09), (-0.1208, -0.09179, -0.04607), (-0.09726, -0.06207, -0.08221), (-0.04549, -0.02092, -0.1013), (-0.1689, 0.007854, -4.119e-09), (-0.1562, 0.004914, -0.04607), (-0.1213, 0.002164, -0.08221), (-0.06349, 0.01417, -0.1013), (-0.1281, 0.1018, -5.495e-09), (-0.1226, 0.09415, -0.04607), (-0.1025, 0.0758, -0.08221), (-0.03241, 0.0387, -0.1013), (-0.02758, 0.1328, -5.806e-09), (-0.007361, 0.04784, -0.1013)], [], [(40, 1, 4, 5), (0, 39, 2, 3), (26, 40, 5), (1, 0, 3, 4), (3, 2, 6, 7), (26, 5, 9), (4, 3, 7, 8), (5, 4, 8, 9), (26, 9, 13), (8, 7, 11, 12), (9, 8, 12, 13), (7, 6, 10, 11), (13, 12, 16, 17), (11, 10, 14, 15), (26, 13, 17), (12, 11, 15, 16), (17, 16, 20, 21), (15, 14, 18, 19), (26, 17, 21), (16, 15, 19, 20), (26, 21, 25), (20, 19, 23, 24), (21, 20, 24, 25), (19, 18, 22, 23), (26, 25, 30), (24, 23, 28, 29), (25, 24, 29, 30), (23, 22, 27, 28), (30, 29, 33, 34), (28, 27, 31, 32), (26, 30, 34), (29, 28, 32, 33), (34, 33, 37, 38), (32, 31, 35, 36), (26, 34, 38), (33, 32, 36, 37), (26, 38, 40), (37, 36, 0, 1), (38, 37, 1, 40), (36, 35, 39, 0)])
_uv = me_x_1.uv_layers.new(name='UVMap')
_uv.uv.foreach_set('vector', [0.7, 0.125, 0.7, 0.25, 0.6, 0.25, 0.6, 0.125, 0.7, 0.375, 0.7, 0.5, 0.6, 0.5, 0.6, 0.375, 0.65, 0.0, 0.7, 0.125, 0.6, 0.125, 0.7, 0.25, 0.7, 0.375, 0.6, 0.375, 0.6, 0.25, 0.6, 0.375, 0.6, 0.5, 0.5, 0.5, 0.5, 0.375, 0.55, 0.0, 0.6, 0.125, 0.5, 0.125, 0.6, 0.25, 0.6, 0.375, 0.5, 0.375, 0.5, 0.25, 0.6, 0.125, 0.6, 0.25, 0.5, 0.25, 0.5, 0.125, 0.45, 0.0, 0.5, 0.125, 0.4, 0.125, 0.5, 0.25, 0.5, 0.375, 0.4, 0.375, 0.4, 0.25, 0.5, 0.125, 0.5, 0.25, 0.4, 0.25, 0.4, 0.125, 0.5, 0.375, 0.5, 0.5, 0.4, 0.5, 0.4, 0.375, 0.4, 0.125, 0.4, 0.25, 0.3, 0.25, 0.3, 0.125, 0.4, 0.375, 0.4, 0.5, 0.3, 0.5, 0.3, 0.375, 0.35, 0.0, 0.4, 0.125, 0.3, 0.125, 0.4, 0.25, 0.4, 0.375, 0.3, 0.375, 0.3, 0.25, 0.3, 0.125, 0.3, 0.25, 0.2, 0.25, 0.2, 0.125, 0.3, 0.375, 0.3, 0.5, 0.2, 0.5, 0.2, 0.375, 0.25, 0.0, 0.3, 0.125, 0.2, 0.125, 0.3, 0.25, 0.3, 0.375, 0.2, 0.375, 0.2, 0.25, 0.15, 0.0, 0.2, 0.125, 0.1, 0.125, 0.2, 0.25, 0.2, 0.375, 0.1, 0.375, 0.1, 0.25, 0.2, 0.125, 0.2, 0.25, 0.1, 0.25, 0.1, 0.125, 0.2, 0.375, 0.2, 0.5, 0.1, 0.5, 0.1, 0.375, 0.05, 0.0, 0.1, 0.125, 0.0, 0.125, 0.1, 0.25, 0.1, 0.375, 2.98e-08, 0.375, 0.0, 0.25, 0.1, 0.125, 0.1, 0.25, 0.0, 0.25, 0.0, 0.125, 0.1, 0.375, 0.1, 0.5, 2.98e-08, 0.5, 2.98e-08, 0.375, 1.0, 0.125, 1.0, 0.25, 0.9, 0.25, 0.9, 0.125, 1.0, 0.375, 1.0, 0.5, 0.9, 0.5, 0.9, 0.375, 0.95, 0.0, 1.0, 0.125, 0.9, 0.125, 1.0, 0.25, 1.0, 0.375, 0.9, 0.375, 0.9, 0.25, 0.9, 0.125, 0.9, 0.25, 0.8, 0.25, 0.8, 0.125, 0.9, 0.375, 0.9, 0.5, 0.8, 0.5, 0.8, 0.375, 0.85, 0.0, 0.9, 0.125, 0.8, 0.125, 0.9, 0.25, 0.9, 0.375, 0.8, 0.375, 0.8, 0.25, 0.75, 0.0, 0.8, 0.125, 0.7, 0.125, 0.8, 0.25, 0.8, 0.375, 0.7, 0.375, 0.7, 0.25, 0.8, 0.125, 0.8, 0.25, 0.7, 0.25, 0.7, 0.125, 0.8, 0.375, 0.8, 0.5, 0.7, 0.5, 0.7, 0.375])
me_x_1.use_remesh_fix_poles = True
me_x_1.use_remesh_preserve_attributes = False
me_x_1.use_mirror_vertex_groups = False
me_x_1.update()

# ---- objects
ob_x = bpy.data.objects.new('空體', None)
ob_x_1 = bpy.data.objects.new('立方體', me_x)
ob_001 = bpy.data.objects.new('空體.001', None)
ob_x_2 = bpy.data.objects.new('球體', me_x_1)
ob_light = bpy.data.objects.new('Light', light_light)
ob_camera = bpy.data.objects.new('Camera', cam_camera)

# ---- transforms, parenting, visibility, modifiers, constraints
ob_x.location = (-0.23, 0.0, 0.0)
ob_x.rotation_euler = (1.571, -0.0, 1.571)
ob_x.empty_display_type = 'IMAGE'
ob_x.empty_display_size = 5.0
ob_x.lineart.crease_threshold = 0.0
ob_x_1.location = (0.0, 0.0, 0.5975)
ob_x_1.scale = (0.25, 0.25, 0.25)
ob_x_1.lineart.crease_threshold = 0.0
_m = ob_x_1.modifiers.new('鏡像', 'MIRROR')
_m.use_axis = (False, True, False)
_m.use_clip = True
_m = ob_x_1.modifiers.new('細分', 'SUBSURF')
_m.uv_smooth = 'PRESERVE_CORNERS'
_m.levels = 3
ob_001.location = (0.9321, 0.5184, -0.006595)
ob_001.rotation_euler = (1.571, -0.0, 0.0)
ob_001.empty_display_type = 'IMAGE'
ob_001.empty_display_size = 5.0
ob_001.lineart.crease_threshold = 0.0
ob_x_2.location = (-0.04666, 0.0, 1.172)
ob_x_2.rotation_euler = (1.571, 0.0, 0.0)
ob_x_2.lineart.crease_threshold = 0.0
_m = ob_x_2.modifiers.new('鏡像', 'MIRROR')
_m.use_axis = (False, False, True)
_m = ob_x_2.modifiers.new('細分', 'SUBSURF')
_m.uv_smooth = 'PRESERVE_CORNERS'
_m.levels = 2
ob_light.location = (4.076, 1.005, 5.904)
ob_light.rotation_euler = (0.6503, 0.05522, 1.866)
ob_light.lock_rotations_4d = False
ob_light.empty_display_type = 'ARROWS'
ob_light.color = (0.0, 0.0, 0.0, 0.0)
ob_light.lineart.crease_threshold = 0.0
ob_camera.location = (7.359, -6.926, 4.958)
ob_camera.rotation_euler = (1.109, 0.0, 0.8149)
ob_camera.lock_rotations_4d = False
ob_camera.empty_display_type = 'ARROWS'
ob_camera.color = (0.0, 0.0, 0.0, 0.0)
ob_camera.display_type = 'WIRE'
ob_camera.lineart.crease_threshold = 0.0

# ---- collection membership
scene.collection.objects.link(ob_x)
scene.collection.objects.link(ob_x_1)
scene.collection.objects.link(ob_001)
scene.collection.objects.link(ob_x_2)
col_collection.objects.link(ob_light)
col_collection.objects.link(ob_camera)

# ---- scene / render settings (as saved in the file)
scene.camera = ob_camera
scene.frame_start = 1; scene.frame_end = 250; scene.frame_set(0)
scene.render.engine = 'BLENDER_EEVEE_NEXT'
scene.cycles.use_denoising = False
scene.cycles.samples = 128
scene.cycles.sampling_pattern = 'TABULATED_SOBOL'
scene.cycles.use_adaptive_sampling = False
scene.cycles.use_light_tree = False
scene.view_settings.view_transform = 'Filmic'
bpy.context.view_layer.update()
